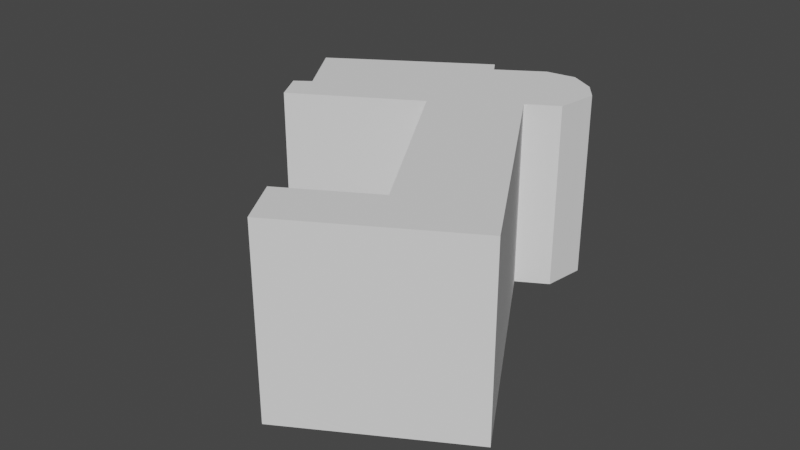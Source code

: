 # Source: B.blend  (saved by Blender 3.1.7; exported with 4.5.12 LTS)
import bpy
from mathutils import Matrix  # noqa: F401  (used for matrix-valued properties, if any)

bpy.ops.wm.read_factory_settings(use_empty=True)
scene = bpy.context.scene
scene.name = 'Scene'

# ---- collections
col_collection = bpy.data.collections.new('Collection'); scene.collection.children.link(col_collection)

# ---- world
world_world = bpy.data.worlds.new('World'); scene.world = world_world
world_world.use_nodes = True; world_world.node_tree.nodes.clear()
_N = world_world.node_tree.nodes; _L = world_world.node_tree.links
n0 = _N.new('ShaderNodeOutputWorld'); n0.name = 'World Output'; n0.location = (300, 300)
n1 = _N.new('ShaderNodeBackground'); n1.name = 'Background'; n1.location = (10, 300)
n1.inputs[0].default_value = (0.05088, 0.05088, 0.05088, 1.0)
_L.new(n1.outputs[0], n0.inputs[0])
n0.is_active_output = True
world_world.color = (0.05088, 0.05088, 0.05088)
world_world.use_sun_shadow = False
world_world.sun_shadow_jitter_overblur = 0.0

# ---- meshes
me_areas_building_006 = bpy.data.meshes.new('Areas:building.006')
me_areas_building_006.from_pydata([(-35.34, 15.11, -10.0), (-31.87, 7.536, -10.0), (-29.02, 1.32, -10.0), (-32.52, -0.5611, -10.0), (-29.88, -7.254, -10.0), (-3.17, 3.828, -10.0), (13.48, -36.32, -10.0), (-5.429, -44.15, -10.0), (-1.032, -54.73, -10.0), (17.17, -47.18, -10.0), (35.47, -39.59, -10.0), (13.86, 12.44, -10.0), (20.78, 15.31, -10.0), (23.35, 23.87, -10.0), (20.91, 28.27, -10.0), (16.09, 32.04, -10.0), (9.599, 32.13, -10.0), (-0.5425, 27.48, -10.0), (-1.901, 30.45, -10.0), (-35.34, 15.11, 10.0), (-31.87, 7.536, 10.0), (-29.02, 1.32, 10.0), (-32.52, -0.5611, 10.0), (-29.88, -7.254, 10.0), (-3.17, 3.828, 10.0), (13.48, -36.32, 10.0), (-5.429, -44.15, 10.0), (-1.032, -54.73, 10.0), (17.17, -47.18, 10.0), (35.47, -39.59, 10.0), (13.86, 12.44, 10.0), (20.78, 15.31, 10.0), (23.35, 23.87, 10.0), (20.91, 28.27, 10.0), (16.09, 32.04, 10.0), (9.599, 32.13, 10.0), (-0.5425, 27.48, 10.0), (-1.901, 30.45, 10.0), (-18.62, 22.78, -10.0), (-33.6, 11.33, -10.0), (-30.44, 4.428, -10.0), (-31.2, -3.908, -10.0), (-16.52, -1.713, -10.0), (5.157, -16.24, 10.0), (5.157, -16.24, -10.0), (4.027, -40.23, -10.0), (-3.231, -49.44, -10.0), (8.068, -50.96, -10.0), (26.32, -43.38, -10.0), (24.67, -13.57, -10.0), (17.32, 13.87, -10.0), (22.06, 19.59, -10.0), (22.13, 26.07, -10.0), (18.5, 30.16, -10.0), (12.84, 32.09, -10.0), (4.528, 29.8, -10.0), (-1.222, 28.96, -10.0), (-33.6, 11.33, 10.0), (-30.44, 4.428, 10.0), (-31.2, -3.908, 10.0), (-16.52, -1.713, 10.0), (4.027, -40.23, 10.0), (-3.231, -49.44, 10.0), (8.068, -50.96, 10.0), (26.32, -43.38, 10.0), (24.67, -13.57, 10.0), (17.32, 13.87, 10.0), (22.06, 19.59, 10.0), (22.13, 26.07, 10.0), (18.5, 30.16, 10.0), (12.84, 32.09, 10.0), (4.528, 29.8, 10.0), (-1.222, 28.96, 10.0), (-18.62, 22.78, 10.0), (-31.87, 7.536, 4.768e-06), (-35.34, 15.11, -2.861e-06), (-29.02, 1.32, 4.768e-06), (-32.52, -0.5611, -2.861e-06), (-29.88, -7.254, 4.768e-06), (-3.093, 3.643, -0.2), (13.41, -36.13, -0.2), (-5.429, -44.15, 4.768e-06), (-1.032, -54.73, -2.861e-06), (35.35, -39.31, 4.768e-06), (13.98, 12.17, -2.861e-06), (20.78, 15.31, 4.768e-06), (23.35, 23.87, 4.768e-06), (20.91, 28.27, -2.861e-06), (16.09, 32.04, -2.861e-06), (9.599, 32.13, -2.861e-06), (-0.5425, 27.48, -2.861e-06), (-1.901, 30.45, 4.768e-06), (4.116, -13.73, 7.3), (-3.093, 3.643, -3.75), (18.5, 30.16, -2.861e-06), (22.13, 26.07, 9.537e-07), (22.06, 19.59, 4.768e-06), (24.78, -13.85, 9.537e-07), (-3.231, -49.44, 9.537e-07), (4.027, -40.23, 4.768e-06), (5.08, -16.06, -0.2), (-16.52, -1.713, 9.537e-07), (-31.2, -3.908, 9.537e-07), (-30.44, 4.428, 4.768e-06), (-33.6, 11.33, 9.537e-07), (-26.98, 18.95, -10.0), (-32.74, 9.431, -10.0), (-29.73, 2.874, -10.0), (-30.77, 0.3795, -10.0), (-30.54, -5.581, -10.0), (-9.846, 1.058, -10.0), (9.32, -26.28, 10.0), (9.32, -26.28, -10.0), (-0.7012, -42.19, -10.0), (-2.132, -52.09, -10.0), (12.62, -49.07, -10.0), (30.89, -41.49, -10.0), (19.26, -0.5644, -10.0), (19.05, 14.59, -10.0), (22.7, 21.73, -10.0), (21.52, 27.17, -10.0), (17.29, 31.1, -10.0), (11.22, 32.11, -10.0), (1.993, 28.64, -10.0), (-1.561, 29.71, -10.0), (-34.47, 13.22, 10.0), (-31.16, 5.982, 10.0), (-30.77, 0.3795, 10.0), (-31.86, -2.234, 10.0), (-23.2, -4.483, 10.0), (8.755, -38.27, 10.0), (-4.33, -46.8, 10.0), (3.518, -52.84, 10.0), (21.74, -45.28, 10.0), (30.07, -26.58, 10.0), (15.59, 13.16, 10.0), (21.42, 17.45, 10.0), (22.74, 24.97, 10.0), (19.7, 29.21, 10.0), (14.47, 32.07, 10.0), (7.063, 30.96, 10.0), (-0.8821, 28.22, 10.0), (-10.26, 26.62, 10.0), (-31.87, 7.536, 5.0), (-35.34, 15.11, -5.0), (-29.02, 1.32, 5.0), (-32.52, -0.5611, 5.0), (-29.88, -7.254, 5.0), (-3.093, 3.643, 5.2), (13.41, -36.13, 5.2), (-5.245, -44.08, 5.2), (-1.032, -54.73, 5.0), (35.35, -39.31, 5.0), (13.98, 12.17, 5.0), (20.78, 15.31, 5.0), (23.35, 23.87, 5.0), (20.91, 28.27, 5.0), (16.09, 32.04, 5.0), (9.599, 32.13, 5.0), (-0.5425, 27.48, 5.0), (-1.901, 30.45, 5.0), (-10.26, 26.62, -10.0), (-34.47, 13.22, -10.0), (-31.16, 5.982, -10.0), (-31.86, -2.234, -10.0), (-23.2, -4.483, -10.0), (0.9937, -6.208, 10.0), (0.9937, -6.208, -10.0), (8.755, -38.27, -10.0), (-4.33, -46.8, -10.0), (3.518, -52.84, -10.0), (21.74, -45.28, -10.0), (30.07, -26.58, -10.0), (15.59, 13.16, -10.0), (21.42, 17.45, -10.0), (22.74, 24.97, -10.0), (19.7, 29.21, -10.0), (14.47, 32.07, -10.0), (7.063, 30.96, -10.0), (-0.8821, 28.22, -10.0), (-32.74, 9.431, 10.0), (-29.73, 2.874, 10.0), (-30.54, -5.581, 10.0), (-9.846, 1.058, 10.0), (-0.7012, -42.19, 10.0), (-2.132, -52.09, 10.0), (12.62, -49.07, 10.0), (30.89, -41.49, 10.0), (19.26, -0.5644, 10.0), (19.05, 14.59, 10.0), (22.7, 21.73, 10.0), (21.52, 27.17, 10.0), (17.29, 31.1, 10.0), (11.22, 32.11, 10.0), (1.993, 28.64, 10.0), (-1.561, 29.71, 10.0), (-26.98, 18.95, 10.0), (-31.87, 7.536, -5.0), (-35.34, 15.11, 5.0), (-29.02, 1.32, -5.0), (-32.52, -0.5611, -5.0), (-29.88, -7.254, -5.0), (-3.093, 3.643, -4.8), (13.41, -36.13, -4.8), (-5.429, -44.15, -5.0), (-1.032, -54.73, -5.0), (35.35, -39.31, -5.0), (13.98, 12.17, -5.0), (20.78, 15.31, -5.0), (23.35, 23.87, -5.0), (20.91, 28.27, -5.0), (16.09, 32.04, -5.0), (9.599, 32.13, -5.0), (-0.5425, 27.48, -5.0), (-1.901, 30.45, -5.0), (6.198, -18.75, 7.3), (7.239, -21.26, 6.25), (9.244, -26.09, 3.75), (9.244, -26.09, 6.25), (4.116, -13.73, 5.2), (6.198, -18.75, 5.2), (19.7, 29.21, -2.861e-06), (17.29, 31.1, -2.861e-06), (18.5, 30.16, -5.0), (18.5, 30.16, 5.0), (22.74, 24.97, 2.861e-06), (21.52, 27.17, -9.537e-07), (22.13, 26.07, -5.0), (22.13, 26.07, 5.0), (21.42, 17.45, 4.768e-06), (22.7, 21.73, 4.768e-06), (22.06, 19.59, -5.0), (22.06, 19.59, 5.0), (30.18, -26.86, 2.861e-06), (19.38, -0.8415, -9.537e-07), (24.78, -13.85, -5.0), (24.78, -13.85, 5.0), (-4.33, -46.8, 2.861e-06), (-2.132, -52.09, -9.537e-07), (-3.231, -49.44, -5.0), (-3.231, -49.44, 5.0), (8.755, -38.27, 4.768e-06), (-0.7012, -42.19, 4.768e-06), (4.027, -40.23, -5.0), (4.212, -40.16, 5.2), (5.08, -16.06, -4.8), (5.08, -16.06, 5.2), (9.244, -26.09, -0.2), (0.917, -6.023, -0.2), (-23.2, -4.483, 2.861e-06), (-9.846, 1.058, -9.537e-07), (-16.52, -1.713, -5.0), (-16.52, -1.713, 5.0), (-31.86, -2.234, -9.537e-07), (-30.54, -5.581, 2.861e-06), (-31.2, -3.908, -5.0), (-31.2, -3.908, 5.0), (-30.77, 0.3795, 9.537e-07), (-31.16, 5.982, 4.768e-06), (-29.73, 2.874, 4.768e-06), (-30.44, 4.428, -5.0), (-30.44, 4.428, 5.0), (-34.47, 13.22, -9.537e-07), (-32.74, 9.431, 2.861e-06), (-33.6, 11.33, -5.0), (-33.6, 11.33, 5.0), (-32.74, 9.431, 5.0), (-32.74, 9.431, -5.0), (-34.47, 13.22, -5.0), (-29.73, 2.874, 5.0), (-29.73, 2.874, -5.0), (-31.16, 5.982, -5.0), (-30.77, 0.3795, -5.0), (-30.54, -5.581, 5.0), (-30.54, -5.581, -5.0), (-31.86, -2.234, -5.0), (-9.846, 1.058, 5.0), (-9.846, 1.058, -5.0), (-23.2, -4.483, -5.0), (0.917, -6.023, 5.2), (9.244, -26.09, 5.2), (9.244, -26.09, -4.8), (-0.7012, -42.19, 5.2), (-0.7012, -42.19, -5.0), (8.755, -38.27, -5.0), (-2.132, -52.09, 5.0), (-2.132, -52.09, -5.0), (-4.33, -46.8, -5.0), (19.38, -0.8415, 5.0), (19.38, -0.8415, -5.0), (30.18, -26.86, -5.0), (22.7, 21.73, 5.0), (22.7, 21.73, -5.0), (21.42, 17.45, -5.0), (21.52, 27.17, 5.0), (21.52, 27.17, -5.0), (22.74, 24.97, -5.0), (17.29, 31.1, 5.0), (17.29, 31.1, -5.0), (19.7, 29.21, -5.0), (5.08, -16.06, 3.75), (-3.093, 3.643, 3.75), (-3.093, 3.643, 6.25), (3.075, -11.23, 3.75), (7.239, -21.26, -1.25), (-2.129, 1.319, 7.3), (-1.088, -1.19, -3.75), (19.7, 29.21, 5.0), (22.74, 24.97, 5.0), (21.42, 17.45, 5.0), (30.18, -26.86, 5.0), (-4.33, -46.8, 5.0), (8.755, -38.27, 5.2), (0.917, -6.023, -4.8), (-23.2, -4.483, 5.0), (-31.86, -2.234, 5.0), (-30.77, 0.3795, 5.0), (-31.16, 5.982, 5.0), (-34.47, 13.22, 5.0), (-31.16, 17.03, -10.0), (-32.3, 8.483, -10.0), (-29.37, 2.097, -10.0), (-31.65, -0.09079, -10.0), (-30.21, -6.417, -10.0), (-6.508, 2.443, -10.0), (11.4, -31.3, 10.0), (11.4, -31.3, -10.0), (-3.065, -43.17, -10.0), (-1.582, -53.41, -10.0), (14.89, -48.12, -10.0), (33.18, -40.54, -10.0), (16.56, 5.939, -10.0), (19.91, 14.95, -10.0), (23.03, 22.8, -10.0), (21.21, 27.72, -10.0), (16.69, 31.57, -10.0), (10.41, 32.12, -10.0), (0.7251, 28.06, -10.0), (-1.731, 30.08, -10.0), (-34.91, 14.17, 10.0), (-31.51, 6.759, 10.0), (-29.89, 0.8497, 10.0), (-32.19, -1.398, 10.0), (-26.54, -5.869, 10.0), (11.12, -37.3, 10.0), (-4.88, -45.48, 10.0), (1.243, -53.79, 10.0), (19.46, -46.23, 10.0), (32.77, -33.08, 10.0), (14.73, 12.8, 10.0), (21.1, 16.38, 10.0), (23.04, 24.42, 10.0), (20.31, 28.74, 10.0), (15.28, 32.05, 10.0), (8.331, 31.55, 10.0), (-0.7123, 27.85, 10.0), (-6.081, 28.53, 10.0), (-31.87, 7.536, 7.5), (-35.34, 15.11, -7.5), (-29.02, 1.32, 7.5), (-32.52, -0.5611, 7.5), (-29.88, -7.254, 7.5), (-3.093, 3.643, 7.3), (13.41, -36.13, 7.3), (-5.245, -44.08, 7.3), (-1.032, -54.73, 7.5), (35.35, -39.31, 7.2), (13.98, 12.17, 7.2), (20.78, 15.31, 7.5), (23.35, 23.87, 7.5), (20.91, 28.27, 7.5), (16.09, 32.04, 7.5), (9.599, 32.13, 7.5), (-0.5425, 27.48, 7.5), (-1.901, 30.45, 7.5), (-14.44, 24.7, -10.0), (-34.04, 12.27, -10.0), (-30.8, 5.205, -10.0), (-31.53, -3.071, -10.0), (-19.86, -3.098, -10.0), (3.075, -11.23, 10.0), (3.075, -11.23, -10.0), (6.391, -39.25, -10.0), (-3.781, -48.12, -10.0), (5.793, -51.9, -10.0), (24.03, -44.33, -10.0), (27.37, -20.08, -10.0), (16.45, 13.52, -10.0), (21.74, 18.52, -10.0), (22.43, 25.52, -10.0), (19.1, 29.68, -10.0), (13.65, 32.08, -10.0), (5.796, 30.38, -10.0), (-1.052, 28.59, -10.0), (-33.17, 10.38, 10.0), (-30.09, 3.651, 10.0), (-30.87, -4.744, 10.0), (-13.18, -0.3276, 10.0), (1.663, -41.21, 10.0), (-2.681, -50.76, 10.0), (10.34, -50.01, 10.0), (28.61, -42.43, 10.0), (21.96, -7.068, 10.0), (18.18, 14.23, 10.0), (22.38, 20.66, 10.0), (21.82, 26.62, 10.0), (17.9, 30.63, 10.0), (12.03, 32.1, 10.0), (3.26, 29.22, 10.0), (-1.391, 29.34, 10.0), (-22.8, 20.87, 10.0), (-31.87, 7.536, -2.5), (-35.34, 15.11, 2.5), (-29.02, 1.32, -2.5), (-32.52, -0.5611, -2.5), (-29.88, -7.254, -2.5), (-3.093, 3.643, -2.3), (13.41, -36.13, -2.3), (-5.429, -44.15, -2.5), (-1.032, -54.73, -2.5), (35.35, -39.31, -2.8), (13.98, 12.17, -2.8), (20.78, 15.31, -2.5), (23.35, 23.87, -2.5), (20.91, 28.27, -2.5), (16.09, 32.04, -2.5), (9.599, 32.13, -2.5), (-0.5425, 27.48, -2.5), (-1.901, 30.45, -2.5), (12.44, -33.81, 2.7), (6.198, -18.75, -2.3), (-2.129, 1.319, 2.7), (10.36, -28.79, -4.8), (8.28, -23.77, -4.8), (5.08, -16.06, -3.75), (-2.129, 1.319, -0.2), (20.31, 28.74, -2.861e-06), (17.9, 30.63, -2.861e-06), (18.5, 30.16, -7.5), (18.5, 30.16, 2.5), (23.04, 24.42, 3.815e-06), (21.82, 26.62, 0.0), (22.13, 26.07, -7.5), (22.13, 26.07, 2.5), (21.1, 16.38, 4.768e-06), (22.38, 20.66, 4.768e-06), (22.06, 19.59, -7.5), (22.06, 19.59, 2.5), (32.77, -33.08, 3.815e-06), (21.96, -7.068, 0.0), (24.78, -13.85, -7.2), (24.78, -13.85, 2.2), (-4.88, -45.48, 3.815e-06), (-2.681, -50.76, 0.0), (-3.231, -49.44, -7.5), (-3.231, -49.44, 2.5), (11.12, -37.3, 4.768e-06), (1.663, -41.21, 4.768e-06), (4.027, -40.23, -7.5), (4.212, -40.16, 2.7), (5.157, -16.24, -7.5), (5.08, -16.06, 2.7), (11.4, -31.3, -0.2), (3.075, -11.23, -0.2), (-26.54, -5.869, 3.815e-06), (-13.18, -0.3276, 0.0), (-16.52, -1.713, -7.5), (-16.52, -1.713, 2.5), (-32.19, -1.398, -1.907e-06), (-30.87, -4.744, 1.907e-06), (-31.2, -3.908, -7.5), (-31.2, -3.908, 2.5), (-29.89, 0.8497, 2.861e-06), (-31.51, 6.759, 4.768e-06), (-30.09, 3.651, 4.768e-06), (-30.44, 4.428, -7.5), (-30.44, 4.428, 2.5), (-34.91, 14.17, -1.907e-06), (-33.17, 10.38, 1.907e-06), (-33.6, 11.33, -7.5), (-33.6, 11.33, 2.5), (-22.8, 20.87, -10.0), (-33.17, 10.38, -10.0), (-30.09, 3.651, -10.0), (-29.89, 0.8497, -10.0), (-30.87, -4.744, -10.0), (-13.18, -0.3276, -10.0), (7.239, -21.26, 10.0), (7.239, -21.26, -10.0), (1.663, -41.21, -10.0), (-2.681, -50.76, -10.0), (10.34, -50.01, -10.0), (28.61, -42.43, -10.0), (21.96, -7.068, -10.0), (18.18, 14.23, -10.0), (22.38, 20.66, -10.0), (21.82, 26.62, -10.0), (17.9, 30.63, -10.0), (12.03, 32.1, -10.0), (3.26, 29.22, -10.0), (-1.391, 29.34, -10.0), (-34.04, 12.27, 10.0), (-30.8, 5.205, 10.0), (-31.65, -0.09079, 10.0), (-31.53, -3.071, 10.0), (-19.86, -3.098, 10.0), (6.391, -39.25, 10.0), (-3.781, -48.12, 10.0), (5.793, -51.9, 10.0), (24.03, -44.33, 10.0), (27.37, -20.08, 10.0), (16.45, 13.52, 10.0), (21.74, 18.52, 10.0), (22.43, 25.52, 10.0), (19.1, 29.68, 10.0), (13.65, 32.08, 10.0), (5.796, 30.38, 10.0), (-1.052, 28.59, 10.0), (-14.44, 24.7, 10.0), (-31.87, 7.536, 2.5), (-35.34, 15.11, -2.5), (-29.02, 1.32, 2.5), (-32.52, -0.5611, 2.5), (-29.88, -7.254, 2.5), (-3.093, 3.643, 2.7), (13.41, -36.13, 2.7), (-5.245, -44.08, 2.7), (-1.032, -54.73, 2.5), (35.35, -39.31, 2.2), (13.98, 12.17, 2.2), (20.78, 15.31, 2.5), (23.35, 23.87, 2.5), (20.91, 28.27, 2.5), (16.09, 32.04, 2.5), (9.599, 32.13, 2.5), (-0.5425, 27.48, 2.5), (-1.901, 30.45, 2.5), (-6.081, 28.53, -10.0), (-34.91, 14.17, -10.0), (-31.51, 6.759, -10.0), (-32.19, -1.398, -10.0), (-26.54, -5.869, -10.0), (-1.088, -1.19, 10.0), (-1.088, -1.19, -10.0), (11.12, -37.3, -10.0), (-4.88, -45.48, -10.0), (1.243, -53.79, -10.0), (19.46, -46.23, -10.0), (32.77, -33.08, -10.0), (14.73, 12.8, -10.0), (21.1, 16.38, -10.0), (23.04, 24.42, -10.0), (20.31, 28.74, -10.0), (15.28, 32.05, -10.0), (8.331, 31.55, -10.0), (-0.7123, 27.85, -10.0), (-32.3, 8.483, 10.0), (-29.37, 2.097, 10.0), (-30.21, -6.417, 10.0), (-6.508, 2.443, 10.0), (-3.065, -43.17, 10.0), (-1.582, -53.41, 10.0), (14.89, -48.12, 10.0), (33.18, -40.54, 10.0), (16.56, 5.939, 10.0), (19.91, 14.95, 10.0), (23.03, 22.8, 10.0), (21.21, 27.72, 10.0), (16.69, 31.57, 10.0), (10.41, 32.12, 10.0), (0.7251, 28.06, 10.0), (-1.731, 30.08, 10.0), (-31.16, 17.03, 10.0), (-31.87, 7.536, -7.5), (-35.34, 15.11, 7.5), (-29.02, 1.32, -7.5), (-32.52, -0.5611, -7.5), (-29.88, -7.254, -7.5), (-3.17, 3.828, -7.5), (13.48, -36.32, -7.5), (-5.429, -44.15, -7.5), (-1.032, -54.73, -7.5), (35.35, -39.31, -7.2), (13.98, 12.17, -7.2), (20.78, 15.31, -7.5), (23.35, 23.87, -7.5), (20.91, 28.27, -7.5), (16.09, 32.04, -7.5), (9.599, 32.13, -7.5), (-0.5425, 27.48, -7.5), (-1.901, 30.45, -7.5), (-0.04717, -3.699, 2.7), (12.44, -33.81, -2.3), (11.4, -31.3, 3.75), (6.198, -18.75, -0.2), (-0.04717, -3.699, -0.2), (12.44, -33.81, -4.8), (2.035, -8.717, -4.8), (19.1, 29.68, -2.861e-06), (16.69, 31.57, -2.861e-06), (18.5, 30.16, -2.5), (18.5, 30.16, 7.5), (22.43, 25.52, 1.907e-06), (21.21, 27.72, -1.907e-06), (22.13, 26.07, -2.5), (22.13, 26.07, 7.5), (21.74, 18.52, 4.768e-06), (23.03, 22.8, 4.768e-06), (22.06, 19.59, -2.5), (22.06, 19.59, 7.5), (27.37, -20.08, 1.907e-06), (16.56, 5.939, -1.907e-06), (24.78, -13.85, -2.8), (24.78, -13.85, 7.2), (-3.781, -48.12, 1.907e-06), (-1.582, -53.41, -1.907e-06), (-3.231, -49.44, -2.5), (-3.231, -49.44, 7.5), (6.391, -39.25, 4.768e-06), (-3.065, -43.17, 4.768e-06), (4.027, -40.23, -2.5), (4.212, -40.16, 7.3), (5.08, -16.06, -2.3), (5.08, -16.06, 7.3), (7.239, -21.26, -0.2), (-1.088, -1.19, -0.2), (-19.86, -3.098, 1.907e-06), (-6.508, 2.443, -1.907e-06), (-16.52, -1.713, -2.5), (-16.52, -1.713, 7.5), (-31.53, -3.071, 0.0), (-30.21, -6.417, 3.815e-06), (-31.2, -3.908, -2.5), (-31.2, -3.908, 7.5), (-31.65, -0.09079, -9.537e-07), (-30.8, 5.205, 4.768e-06), (-29.37, 2.097, 4.768e-06), (-30.44, 4.428, -2.5), (-30.44, 4.428, 7.5), (-34.04, 12.27, 0.0), (-32.3, 8.483, 3.815e-06), (-33.6, 11.33, -2.5), (-33.6, 11.33, 7.5), (-33.17, 10.38, 5.0), (-32.3, 8.483, 5.0), (-32.74, 9.431, 2.5), (-32.74, 9.431, 7.5), (-33.17, 10.38, -5.0), (-32.3, 8.483, -5.0), (-32.74, 9.431, -7.5), (-32.74, 9.431, -2.5), (-34.91, 14.17, -5.0), (-34.04, 12.27, -5.0), (-34.47, 13.22, -7.5), (-34.47, 13.22, -2.5), (-30.09, 3.651, 5.0), (-29.37, 2.097, 5.0), (-29.73, 2.874, 2.5), (-29.73, 2.874, 7.5), (-30.09, 3.651, -5.0), (-29.37, 2.097, -5.0), (-29.73, 2.874, -7.5), (-29.73, 2.874, -2.5), (-31.51, 6.759, -5.0), (-30.8, 5.205, -5.0), (-31.16, 5.982, -7.5), (-31.16, 5.982, -2.5), (-29.89, 0.8497, -5.0), (-31.65, -0.09079, -5.0), (-30.77, 0.3795, -7.5), (-30.77, 0.3795, -2.5), (-30.87, -4.744, 5.0), (-30.21, -6.417, 5.0), (-30.54, -5.581, 2.5), (-30.54, -5.581, 7.5), (-30.87, -4.744, -5.0), (-30.21, -6.417, -5.0), (-30.54, -5.581, -7.5), (-30.54, -5.581, -2.5), (-32.19, -1.398, -5.0), (-31.53, -3.071, -5.0), (-31.86, -2.234, -7.5), (-31.86, -2.234, -2.5), (-13.18, -0.3276, 5.0), (-6.508, 2.443, 5.0), (-9.846, 1.058, 2.5), (-9.846, 1.058, 7.5), (-13.18, -0.3276, -5.0), (-6.508, 2.443, -5.0), (-9.846, 1.058, -7.5), (-9.846, 1.058, -2.5), (-26.54, -5.869, -5.0), (-19.86, -3.098, -5.0), (-23.2, -4.483, -7.5), (-23.2, -4.483, -2.5), (0.917, -6.023, 2.7), (0.917, -6.023, 7.3), (3.075, -11.23, 5.2), (-1.088, -1.19, 5.2), (9.244, -26.09, 2.7), (9.244, -26.09, 7.3), (11.4, -31.3, 5.2), (7.239, -21.26, 5.2), (9.32, -26.28, -7.5), (9.244, -26.09, -2.3), (11.4, -31.3, -4.8), (7.239, -21.26, -4.8), (1.663, -41.21, 5.2), (-3.065, -43.17, 5.2), (-0.7012, -42.19, 2.5), (-0.7012, -42.19, 7.5), (1.663, -41.21, -5.0), (-3.065, -43.17, -5.0), (-0.7012, -42.19, -7.5), (-0.7012, -42.19, -2.5), (11.12, -37.3, -5.0), (6.391, -39.25, -5.0), (8.755, -38.27, -7.5), (8.755, -38.27, -2.5), (-2.681, -50.76, 5.0), (-1.582, -53.41, 5.0), (-2.132, -52.09, 2.5), (-2.132, -52.09, 7.5), (-2.681, -50.76, -5.0), (-1.582, -53.41, -5.0), (-2.132, -52.09, -7.5), (-2.132, -52.09, -2.5), (-4.88, -45.48, -5.0), (-3.781, -48.12, -5.0), (-4.33, -46.8, -7.5), (-4.33, -46.8, -2.5), (21.96, -7.068, 5.0), (16.56, 5.939, 5.0), (19.38, -0.8415, 2.2), (19.38, -0.8415, 7.2), (21.96, -7.068, -5.0), (16.56, 5.939, -5.0), (19.38, -0.8415, -7.2), (19.38, -0.8415, -2.8), (32.77, -33.08, -5.0), (27.37, -20.08, -5.0), (30.18, -26.86, -7.2), (30.18, -26.86, -2.8), (22.38, 20.66, 5.0), (23.03, 22.8, 5.0), (22.7, 21.73, 2.5), (22.7, 21.73, 7.5), (22.38, 20.66, -5.0), (23.03, 22.8, -5.0), (22.7, 21.73, -7.5), (22.7, 21.73, -2.5), (21.1, 16.38, -5.0), (21.74, 18.52, -5.0), (21.42, 17.45, -7.5), (21.42, 17.45, -2.5), (21.82, 26.62, 5.0), (21.21, 27.72, 5.0), (21.52, 27.17, 2.5), (21.52, 27.17, 7.5), (21.82, 26.62, -5.0), (21.21, 27.72, -5.0), (21.52, 27.17, -7.5), (21.52, 27.17, -2.5), (23.04, 24.42, -5.0), (22.43, 25.52, -5.0), (22.74, 24.97, -7.5), (22.74, 24.97, -2.5), (17.9, 30.63, 5.0), (16.69, 31.57, 5.0), (17.29, 31.1, 2.5), (17.29, 31.1, 7.5), (17.9, 30.63, -5.0), (16.69, 31.57, -5.0), (17.29, 31.1, -7.5), (17.29, 31.1, -2.5), (20.31, 28.74, -5.0), (19.1, 29.68, -5.0), (19.7, 29.21, -7.5), (19.7, 29.21, -2.5), (0.917, -6.023, 3.75), (4.116, -13.73, -4.8), (0.917, -6.023, -3.75), (2.035, -8.717, 5.2), (5.08, -16.06, 6.25), (12.44, -33.81, -0.2), (13.41, -36.13, -1.25), (8.28, -23.77, -0.2), (2.035, -8.717, -0.2), (9.244, -26.09, -3.75), (8.28, -23.77, 5.2), (5.08, -16.06, -1.25), (7.239, -21.26, 3.75), (-1.088, -1.19, 6.25), (10.36, -28.79, 2.7), (8.28, -23.77, 2.7), (11.4, -31.3, -3.75), (2.035, -8.717, -2.3), (4.116, -13.73, -2.3), (11.4, -31.3, -1.25), (2.035, -8.717, 2.7), (10.36, -28.79, 7.3), (12.44, -33.81, 7.3), (-1.088, -1.19, 3.75), (-0.04717, -3.699, -2.3), (0.917, -6.023, -1.25), (6.198, -18.75, -4.8), (-2.129, 1.319, -2.3), (20.31, 28.74, 5.0), (19.1, 29.68, 5.0), (19.7, 29.21, 2.5), (19.7, 29.21, 7.5), (23.04, 24.42, 5.0), (22.43, 25.52, 5.0), (22.74, 24.97, 2.5), (22.74, 24.97, 7.5), (21.1, 16.38, 5.0), (21.74, 18.52, 5.0), (21.42, 17.45, 2.5), (21.42, 17.45, 7.5), (32.77, -33.08, 5.0), (27.37, -20.08, 5.0), (30.18, -26.86, 2.2), (30.18, -26.86, 7.2), (-4.88, -45.48, 5.0), (-3.781, -48.12, 5.0), (-4.33, -46.8, 2.5), (-4.33, -46.8, 7.5), (11.12, -37.3, 5.2), (6.391, -39.25, 5.2), (8.755, -38.27, 2.5), (8.755, -38.27, 7.5), (0.9937, -6.208, -7.5), (0.917, -6.023, -2.3), (3.075, -11.23, -4.8), (-1.088, -1.19, -4.8), (-26.54, -5.869, 5.0), (-19.86, -3.098, 5.0), (-23.2, -4.483, 2.5), (-23.2, -4.483, 7.5), (-32.19, -1.398, 5.0), (-31.53, -3.071, 5.0), (-31.86, -2.234, 2.5), (-31.86, -2.234, 7.5), (-29.89, 0.8497, 5.0), (-31.65, -0.09079, 5.0), (-30.77, 0.3795, 2.5), (-30.77, 0.3795, 7.5), (-31.51, 6.759, 5.0), (-30.8, 5.205, 5.0), (-31.16, 5.982, 2.5), (-31.16, 5.982, 7.5), (-34.91, 14.17, 5.0), (-34.04, 12.27, 5.0), (-34.47, 13.22, 2.5), (-34.47, 13.22, 7.5), (-34.04, 12.27, 7.5), (-34.04, 12.27, 2.5), (-34.91, 14.17, 2.5), (-30.8, 5.205, 7.5), (-30.8, 5.205, 2.5), (-31.51, 6.759, 2.5), (-31.65, -0.09079, 7.5), (-31.65, -0.09079, 2.5), (-29.89, 0.8497, 2.5), (-31.53, -3.071, 7.5), (-31.53, -3.071, 2.5), (-32.19, -1.398, 2.5), (-19.86, -3.098, 7.5), (-19.86, -3.098, 2.5), (-26.54, -5.869, 2.5), (-1.088, -1.19, -2.3), (3.075, -11.23, -2.3), (3.075, -11.23, -7.5), (6.391, -39.25, 7.3), (6.391, -39.25, 2.7), (11.12, -37.3, 2.7), (-3.781, -48.12, 7.5), (-3.781, -48.12, 2.5), (-4.88, -45.48, 2.5), (27.37, -20.08, 7.2), (27.37, -20.08, 2.2), (32.77, -33.08, 2.2), (21.74, 18.52, 7.5), (21.74, 18.52, 2.5), (21.1, 16.38, 2.5), (22.43, 25.52, 7.5), (22.43, 25.52, 2.5), (23.04, 24.42, 2.5), (19.1, 29.68, 7.5), (19.1, 29.68, 2.5), (20.31, 28.74, 2.5), (-1.088, -1.19, -1.25), (10.36, -28.79, 5.2), (-2.129, 1.319, -4.8), (3.075, -11.23, 6.25), (10.36, -28.79, -2.3), (-0.04717, -3.699, 7.3), (8.28, -23.77, -2.3), (3.075, -11.23, -1.25), (7.239, -21.26, -3.75), (4.116, -13.73, 2.7), (11.4, -31.3, 6.25), (2.035, -8.717, 7.3), (13.41, -36.13, 6.25), (0.917, -6.023, 6.25), (-0.04717, -3.699, -4.8), (13.41, -36.13, 3.75), (-3.093, 3.643, -1.25), (4.116, -13.73, -0.2), (10.36, -28.79, -0.2), (12.44, -33.81, 5.2), (13.41, -36.13, -3.75), (19.1, 29.68, -2.5), (19.1, 29.68, -7.5), (20.31, 28.74, -7.5), (16.69, 31.57, -2.5), (16.69, 31.57, -7.5), (17.9, 30.63, -7.5), (16.69, 31.57, 7.5), (16.69, 31.57, 2.5), (17.9, 30.63, 2.5), (22.43, 25.52, -2.5), (22.43, 25.52, -7.5), (23.04, 24.42, -7.5), (21.21, 27.72, -2.5), (21.21, 27.72, -7.5), (21.82, 26.62, -7.5), (21.21, 27.72, 7.5), (21.21, 27.72, 2.5), (21.82, 26.62, 2.5), (21.74, 18.52, -2.5), (21.74, 18.52, -7.5), (21.1, 16.38, -7.5), (23.03, 22.8, -2.5), (23.03, 22.8, -7.5), (22.38, 20.66, -7.5), (23.03, 22.8, 7.5), (23.03, 22.8, 2.5), (22.38, 20.66, 2.5), (27.37, -20.08, -2.8), (27.37, -20.08, -7.2), (32.77, -33.08, -7.2), (16.56, 5.939, -2.8), (16.56, 5.939, -7.2), (21.96, -7.068, -7.2), (16.56, 5.939, 7.2), (16.56, 5.939, 2.2), (21.96, -7.068, 2.2), (-3.781, -48.12, -2.5), (-3.781, -48.12, -7.5), (-4.88, -45.48, -7.5), (-1.582, -53.41, -2.5), (-1.582, -53.41, -7.5), (-2.681, -50.76, -7.5), (-1.582, -53.41, 7.5), (-1.582, -53.41, 2.5), (-2.681, -50.76, 2.5), (6.391, -39.25, -2.5), (6.391, -39.25, -7.5), (11.12, -37.3, -7.5), (-3.065, -43.17, -2.5), (-3.065, -43.17, -7.5), (1.663, -41.21, -7.5), (-3.065, -43.17, 7.3), (-3.065, -43.17, 2.7), (1.663, -41.21, 2.7), (7.239, -21.26, -2.3), (11.4, -31.3, -2.3), (11.4, -31.3, -7.5), (7.239, -21.26, 7.5), (11.4, -31.3, 7.3), (11.4, -31.3, 2.7), (-1.088, -1.19, 7.3), (3.075, -11.23, 7.3), (3.075, -11.23, 2.7), (-19.86, -3.098, -2.5), (-19.86, -3.098, -7.5), (-26.54, -5.869, -7.5), (-6.508, 2.443, -2.5), (-6.508, 2.443, -7.5), (-13.18, -0.3276, -7.5), (-6.508, 2.443, 7.5), (-6.508, 2.443, 2.5), (-13.18, -0.3276, 2.5), (-31.53, -3.071, -2.5), (-31.53, -3.071, -7.5), (-32.19, -1.398, -7.5), (-30.21, -6.417, -2.5), (-30.21, -6.417, -7.5), (-30.87, -4.744, -7.5), (-30.21, -6.417, 7.5), (-30.21, -6.417, 2.5), (-30.87, -4.744, 2.5), (-31.65, -0.09079, -2.5), (-31.65, -0.09079, -7.5), (-29.89, 0.8497, -7.5), (-30.8, 5.205, -2.5), (-30.8, 5.205, -7.5), (-31.51, 6.759, -7.5), (-29.37, 2.097, -2.5), (-29.37, 2.097, -7.5), (-30.09, 3.651, -7.5), (-29.37, 2.097, 7.5), (-29.37, 2.097, 2.5), (-30.09, 3.651, 2.5), (-34.04, 12.27, -2.5), (-34.04, 12.27, -7.5), (-34.91, 14.17, -7.5), (-32.3, 8.483, -2.5), (-32.3, 8.483, -7.5), (-33.17, 10.38, -7.5), (-32.3, 8.483, 7.5), (-32.3, 8.483, 2.5), (-33.17, 10.38, 2.5), (-33.17, 10.38, 7.5), (-33.17, 10.38, -2.5), (-34.91, 14.17, -2.5), (-30.09, 3.651, 7.5), (-30.09, 3.651, -2.5), (-31.51, 6.759, -2.5), (-29.89, 0.8497, -2.5), (-30.87, -4.744, 7.5), (-30.87, -4.744, -2.5), (-32.19, -1.398, -2.5), (-13.18, -0.3276, 7.5), (-13.18, -0.3276, -2.5), (-26.54, -5.869, -2.5), (-1.088, -1.19, 2.7), (7.239, -21.26, 2.7), (7.239, -21.26, -7.5), (1.663, -41.21, 7.3), (1.663, -41.21, -2.5), (11.12, -37.3, -2.5), (-2.681, -50.76, 7.5), (-2.681, -50.76, -2.5), (-4.88, -45.48, -2.5), (21.96, -7.068, 7.2), (21.96, -7.068, -2.8), (32.77, -33.08, -2.8), (22.38, 20.66, 7.5), (22.38, 20.66, -2.5), (21.1, 16.38, -2.5), (21.82, 26.62, 7.5), (21.82, 26.62, -2.5), (23.04, 24.42, -2.5), (17.9, 30.63, 7.5), (17.9, 30.63, -2.5), (20.31, 28.74, -2.5), (9.244, -26.09, -1.25), (-0.04717, -3.699, 5.2), (-2.129, 1.319, 5.2), (8.28, -23.77, 7.3), (6.198, -18.75, 2.7), (3.075, -11.23, -3.75), (20.31, 28.74, 7.5), (23.04, 24.42, 7.5), (21.1, 16.38, 7.5), (32.77, -33.08, 7.2), (-4.88, -45.48, 7.5), (11.12, -37.3, 7.3), (-1.088, -1.19, -7.5), (-26.54, -5.869, 7.5), (-32.19, -1.398, 7.5), (-29.89, 0.8497, 7.5), (-31.51, 6.759, 7.5), (-34.91, 14.17, 7.5), (35.47, -39.59, -7.5), (35.47, -39.59, -5.0), (29.95, -26.3, -2.8), (29.95, -26.3, -5.0), (35.35, -39.31, -2.2), (29.95, -26.3, -7.2), (32.77, -33.08, -7.5), (32.77, -33.08, -2.2), (24.55, -13.29, -2.8), (24.55, -13.29, -5.0), (30.18, -26.86, -2.2), (30.07, -26.58, -5.0), (24.55, -13.29, -7.2), (30.07, -26.58, -7.5), (27.37, -20.08, -2.2), (27.37, -20.08, -7.5), (24.78, -13.85, -2.2), (24.67, -13.57, -5.0), (19.15, -0.2874, -2.8), (19.15, -0.2874, -5.0), (24.67, -13.57, -7.5), (19.15, -0.2874, -7.2), (21.96, -7.068, -7.5), (21.96, -7.068, -2.2), (13.86, 12.44, -7.5), (13.86, 12.44, -5.0), (19.38, -0.8415, -2.2), (19.26, -0.5644, -5.0), (13.98, 12.17, -2.2), (19.26, -0.5644, -7.5), (16.56, 5.939, -2.2), (16.56, 5.939, -7.5), (35.47, -39.59, -2.5), (35.47, -39.59, 4.768e-06), (29.95, -26.3, 2.2), (30.07, -26.58, 2.861e-06), (35.35, -39.31, 2.8), (29.95, -26.3, -2.2), (32.77, -33.08, 2.8), (32.77, -33.08, -2.5), (24.55, -13.29, 2.2), (24.67, -13.57, 9.537e-07), (30.18, -26.86, 2.8), (29.95, -26.3, 2.861e-06), (24.55, -13.29, -2.2), (30.07, -26.58, -2.5), (27.37, -20.08, 2.8), (27.37, -20.08, -2.5), (24.78, -13.85, 2.8), (24.55, -13.29, 9.537e-07), (19.15, -0.2874, 2.2), (19.26, -0.5644, -9.537e-07), (24.67, -13.57, -2.5), (19.15, -0.2874, -2.2), (21.96, -7.068, 2.8), (21.96, -7.068, -2.5), (13.86, 12.44, -2.5), (13.86, 12.44, -2.861e-06), (19.38, -0.8415, 2.8), (19.15, -0.2874, -9.537e-07), (13.98, 12.17, 2.8), (19.26, -0.5644, -2.5), (16.56, 5.939, -2.5), (16.56, 5.939, 2.8), (35.47, -39.59, 2.5), (35.47, -39.59, 5.0), (29.95, -26.3, 7.2), (30.07, -26.58, 5.0), (35.47, -39.59, 7.5), (29.95, -26.3, 2.8), (32.77, -33.08, 2.5), (32.77, -33.08, 7.5), (24.55, -13.29, 7.2), (24.55, -13.29, 5.0), (30.07, -26.58, 7.5), (29.95, -26.3, 5.0), (24.55, -13.29, 2.8), (30.07, -26.58, 2.5), (27.37, -20.08, 7.5), (27.37, -20.08, 2.5), (24.67, -13.57, 7.5), (24.67, -13.57, 5.0), (19.15, -0.2874, 7.2), (19.26, -0.5644, 5.0), (24.67, -13.57, 2.5), (19.15, -0.2874, 2.8), (21.96, -7.068, 2.5), (21.96, -7.068, 7.5), (13.86, 12.44, 2.5), (13.86, 12.44, 5.0), (19.26, -0.5644, 7.5), (19.15, -0.2874, 5.0), (13.86, 12.44, 7.5), (19.26, -0.5644, 2.5), (16.56, 5.939, 7.5), (16.56, 5.939, 2.5), (22.43, 25.52, -7.7), (22.74, 24.97, -7.7), (23.04, 24.42, -7.7), (23.25, 24.04, -7.7), (23.25, 24.04, -9.8), (23.04, 24.42, -9.8), (22.74, 24.97, -9.8), (22.43, 25.52, -9.8), (22.13, 26.07, -9.8), (21.82, 26.62, -9.8), (21.52, 27.17, -9.8), (21.21, 27.72, -9.8), (21.01, 28.09, -9.8), (21.01, 28.09, -7.7), (21.21, 27.72, -7.7), (21.52, 27.17, -7.7), (21.82, 26.62, -7.7), (22.13, 26.07, -7.7), (19.1, 29.68, -2.7), (19.7, 29.21, -2.7), (20.31, 28.74, -2.7), (20.75, 28.39, -2.7), (20.75, 28.39, -4.8), (20.31, 28.74, -4.8), (19.7, 29.21, -4.8), (19.1, 29.68, -4.8), (18.5, 30.16, -4.8), (17.9, 30.63, -4.8), (17.29, 31.1, -4.8), (16.69, 31.57, -4.8), (16.25, 31.92, -4.8), (16.25, 31.92, -2.7), (16.69, 31.57, -2.7), (17.29, 31.1, -2.7), (17.9, 30.63, -2.7), (18.5, 30.16, -2.7), (19.1, 29.68, 7.3), (19.7, 29.21, 7.3), (20.31, 28.74, 7.3), (20.75, 28.39, 7.3), (20.75, 28.39, 5.2), (20.31, 28.74, 5.2), (19.7, 29.21, 5.2), (19.1, 29.68, 5.2), (18.5, 30.16, 5.2), (17.9, 30.63, 5.2), (17.29, 31.1, 5.2), (16.69, 31.57, 5.2), (16.25, 31.92, 5.2), (16.25, 31.92, 7.3), (16.69, 31.57, 7.3), (17.29, 31.1, 7.3), (17.9, 30.63, 7.3), (18.5, 30.16, 7.3), (22.43, 25.52, 2.3), (22.74, 24.97, 2.3), (23.04, 24.42, 2.3), (23.25, 24.04, 2.3), (23.25, 24.04, 0.2), (23.04, 24.42, 0.2), (22.74, 24.97, 0.2), (22.43, 25.52, 0.2), (22.13, 26.07, 0.2), (21.82, 26.62, 0.2), (21.52, 27.17, 0.2), (21.21, 27.72, 0.2), (21.01, 28.09, 0.2), (21.01, 28.09, 2.3), (21.21, 27.72, 2.3), (21.52, 27.17, 2.3), (21.82, 26.62, 2.3), (22.13, 26.07, 2.3), (21.74, 18.52, 7.3), (21.42, 17.45, 7.3), (21.1, 16.38, 7.3), (20.83, 15.5, 7.3), (20.83, 15.5, 5.2), (21.1, 16.38, 5.2), (21.42, 17.45, 5.2), (21.74, 18.52, 5.2), (22.0, 19.39, 5.2), (22.0, 19.39, 7.3), (22.38, 20.66, 9.8), (22.12, 19.78, 9.8), (22.12, 19.78, 7.7), (22.38, 20.66, 7.7), (22.7, 21.73, 7.7), (23.03, 22.8, 7.7), (23.29, 23.67, 7.7), (23.29, 23.67, 9.8), (23.03, 22.8, 9.8), (22.7, 21.73, 9.8), (22.38, 20.66, 4.8), (22.12, 19.78, 4.8), (22.12, 19.78, 2.7), (22.38, 20.66, 2.7), (22.7, 21.73, 2.7), (23.03, 22.8, 2.7), (23.29, 23.67, 2.7), (23.29, 23.67, 4.8), (23.03, 22.8, 4.8), (22.7, 21.73, 4.8), (23.03, 22.8, 2.3), (22.7, 21.73, 2.3), (22.38, 20.66, 2.3), (22.12, 19.78, 2.3), (22.12, 19.78, 0.2), (22.38, 20.66, 0.2), (22.7, 21.73, 0.2), (23.03, 22.8, 0.2), (23.29, 23.67, 0.2), (23.29, 23.67, 2.3), (20.31, 28.74, -0.2), (20.75, 28.39, -0.2), (20.75, 28.39, -2.3), (20.31, 28.74, -2.3), (19.7, 29.21, -2.3), (19.1, 29.68, -2.3), (18.5, 30.16, -2.3), (17.9, 30.63, -2.3), (17.29, 31.1, -2.3), (16.69, 31.57, -2.3), (16.25, 31.92, -2.3), (16.25, 31.92, -0.2), (16.69, 31.57, -0.2), (17.29, 31.1, -0.2), (17.9, 30.63, -0.2), (18.5, 30.16, -0.2), (19.1, 29.68, -0.2), (19.7, 29.21, -0.2), (19.1, 29.68, 2.3), (19.7, 29.21, 2.3), (20.31, 28.74, 2.3), (20.75, 28.39, 2.3), (20.75, 28.39, 0.2), (20.31, 28.74, 0.2), (19.7, 29.21, 0.2), (19.1, 29.68, 0.2), (18.5, 30.16, 0.2), (17.9, 30.63, 0.2), (17.29, 31.1, 0.2), (16.69, 31.57, 0.2), (16.25, 31.92, 0.2), (16.25, 31.92, 2.3), (16.69, 31.57, 2.3), (17.29, 31.1, 2.3), (17.9, 30.63, 2.3), (18.5, 30.16, 2.3), (17.9, 30.63, -5.2), (18.5, 30.16, -5.2), (19.1, 29.68, -5.2), (19.7, 29.21, -5.2), (20.31, 28.74, -5.2), (20.75, 28.39, -5.2), (20.75, 28.39, -7.3), (20.31, 28.74, -7.3), (19.7, 29.21, -7.3), (19.1, 29.68, -7.3), (18.5, 30.16, -7.3), (17.9, 30.63, -7.3), (17.29, 31.1, -7.3), (16.69, 31.57, -7.3), (16.25, 31.92, -7.3), (16.25, 31.92, -5.2), (16.69, 31.57, -5.2), (17.29, 31.1, -5.2), (20.31, 28.74, 9.8), (20.75, 28.39, 9.8), (20.75, 28.39, 7.7), (20.31, 28.74, 7.7), (19.7, 29.21, 7.7), (19.1, 29.68, 7.7), (18.5, 30.16, 7.7), (17.9, 30.63, 7.7), (17.29, 31.1, 7.7), (16.69, 31.57, 7.7), (16.25, 31.92, 7.7), (16.25, 31.92, 9.8), (16.69, 31.57, 9.8), (17.29, 31.1, 9.8), (17.9, 30.63, 9.8), (18.5, 30.16, 9.8), (19.1, 29.68, 9.8), (19.7, 29.21, 9.8), (17.9, 30.63, 4.8), (18.5, 30.16, 4.8), (19.1, 29.68, 4.8), (19.7, 29.21, 4.8), (20.31, 28.74, 4.8), (20.75, 28.39, 4.8), (20.75, 28.39, 2.7), (20.31, 28.74, 2.7), (19.7, 29.21, 2.7), (19.1, 29.68, 2.7), (18.5, 30.16, 2.7), (17.9, 30.63, 2.7), (17.29, 31.1, 2.7), (16.69, 31.57, 2.7), (16.25, 31.92, 2.7), (16.25, 31.92, 4.8), (16.69, 31.57, 4.8), (17.29, 31.1, 4.8), (21.82, 26.62, -5.2), (22.13, 26.07, -5.2), (22.43, 25.52, -5.2), (22.74, 24.97, -5.2), (23.04, 24.42, -5.2), (23.25, 24.04, -5.2), (23.25, 24.04, -7.3), (23.04, 24.42, -7.3), (22.74, 24.97, -7.3), (22.43, 25.52, -7.3), (22.13, 26.07, -7.3), (21.82, 26.62, -7.3), (21.52, 27.17, -7.3), (21.21, 27.72, -7.3), (21.01, 28.09, -7.3), (21.01, 28.09, -5.2), (21.21, 27.72, -5.2), (21.52, 27.17, -5.2), (22.43, 25.52, -2.7), (22.74, 24.97, -2.7), (23.04, 24.42, -2.7), (23.25, 24.04, -2.7), (23.25, 24.04, -4.8), (23.04, 24.42, -4.8), (22.74, 24.97, -4.8), (22.43, 25.52, -4.8), (22.13, 26.07, -4.8), (21.82, 26.62, -4.8), (21.52, 27.17, -4.8), (21.21, 27.72, -4.8), (21.01, 28.09, -4.8), (21.01, 28.09, -2.7), (21.21, 27.72, -2.7), (21.52, 27.17, -2.7), (21.82, 26.62, -2.7), (22.13, 26.07, -2.7), (19.1, 29.68, -7.7), (19.7, 29.21, -7.7), (20.31, 28.74, -7.7), (20.75, 28.39, -7.7), (20.75, 28.39, -9.8), (20.31, 28.74, -9.8), (19.7, 29.21, -9.8), (19.1, 29.68, -9.8), (18.5, 30.16, -9.8), (17.9, 30.63, -9.8), (17.29, 31.1, -9.8), (16.69, 31.57, -9.8), (16.25, 31.92, -9.8), (16.25, 31.92, -7.7), (16.69, 31.57, -7.7), (17.29, 31.1, -7.7), (17.9, 30.63, -7.7), (18.5, 30.16, -7.7), (21.82, 26.62, 4.8), (22.13, 26.07, 4.8), (22.43, 25.52, 4.8), (22.74, 24.97, 4.8), (23.04, 24.42, 4.8), (23.25, 24.04, 4.8), (23.25, 24.04, 2.7), (23.04, 24.42, 2.7), (22.74, 24.97, 2.7), (22.43, 25.52, 2.7), (22.13, 26.07, 2.7), (21.82, 26.62, 2.7), (21.52, 27.17, 2.7), (21.21, 27.72, 2.7), (21.01, 28.09, 2.7), (21.01, 28.09, 4.8), (21.21, 27.72, 4.8), (21.52, 27.17, 4.8), (22.43, 25.52, 7.3), (22.74, 24.97, 7.3), (23.04, 24.42, 7.3), (23.25, 24.04, 7.3), (23.25, 24.04, 5.2), (23.04, 24.42, 5.2), (22.74, 24.97, 5.2), (22.43, 25.52, 5.2), (22.13, 26.07, 5.2), (21.82, 26.62, 5.2), (21.52, 27.17, 5.2), (21.21, 27.72, 5.2), (21.01, 28.09, 5.2), (21.01, 28.09, 7.3), (21.21, 27.72, 7.3), (21.52, 27.17, 7.3), (21.82, 26.62, 7.3), (22.13, 26.07, 7.3), (23.04, 24.42, -0.2), (23.25, 24.04, -0.2), (23.25, 24.04, -2.3), (23.04, 24.42, -2.3), (22.74, 24.97, -2.3), (22.43, 25.52, -2.3), (22.13, 26.07, -2.3), (21.82, 26.62, -2.3), (21.52, 27.17, -2.3), (21.21, 27.72, -2.3), (21.01, 28.09, -2.3), (21.01, 28.09, -0.2), (21.21, 27.72, -0.2), (21.52, 27.17, -0.2), (21.82, 26.62, -0.2), (22.13, 26.07, -0.2), (22.43, 25.52, -0.2), (22.74, 24.97, -0.2), (22.38, 20.66, -0.2), (22.12, 19.78, -0.2), (22.12, 19.78, -2.3), (22.38, 20.66, -2.3), (22.7, 21.73, -2.3), (23.03, 22.8, -2.3), (23.29, 23.67, -2.3), (23.29, 23.67, -0.2), (23.03, 22.8, -0.2), (22.7, 21.73, -0.2), (22.38, 20.66, -5.2), (22.12, 19.78, -5.2), (22.12, 19.78, -7.3), (22.38, 20.66, -7.3), (22.7, 21.73, -7.3), (23.03, 22.8, -7.3), (23.29, 23.67, -7.3), (23.29, 23.67, -5.2), (23.03, 22.8, -5.2), (22.7, 21.73, -5.2), (23.03, 22.8, -7.7), (22.7, 21.73, -7.7), (22.38, 20.66, -7.7), (22.12, 19.78, -7.7), (22.12, 19.78, -9.8), (22.38, 20.66, -9.8), (22.7, 21.73, -9.8), (23.03, 22.8, -9.8), (23.29, 23.67, -9.8), (23.29, 23.67, -7.7), (21.74, 18.52, -2.7), (21.42, 17.45, -2.7), (21.1, 16.38, -2.7), (20.83, 15.5, -2.7), (20.83, 15.5, -4.8), (21.1, 16.38, -4.8), (21.42, 17.45, -4.8), (21.74, 18.52, -4.8), (22.0, 19.39, -4.8), (22.0, 19.39, -2.7), (21.74, 18.52, -7.7), (21.42, 17.45, -7.7), (21.1, 16.38, -7.7), (20.83, 15.5, -7.7), (20.83, 15.5, -9.8), (21.1, 16.38, -9.8), (21.42, 17.45, -9.8), (21.74, 18.52, -9.8), (22.0, 19.39, -9.8), (22.0, 19.39, -7.7), (21.1, 16.38, 9.8), (20.83, 15.5, 9.8), (20.83, 15.5, 7.7), (21.1, 16.38, 7.7), (21.42, 17.45, 7.7), (21.74, 18.52, 7.7), (22.0, 19.39, 7.7), (22.0, 19.39, 9.8), (21.74, 18.52, 9.8), (21.42, 17.45, 9.8), (23.04, 24.42, 9.8), (23.25, 24.04, 9.8), (23.25, 24.04, 7.7), (23.04, 24.42, 7.7), (22.74, 24.97, 7.7), (22.43, 25.52, 7.7), (22.13, 26.07, 7.7), (21.82, 26.62, 7.7), (21.52, 27.17, 7.7), (21.21, 27.72, 7.7), (21.01, 28.09, 7.7), (21.01, 28.09, 9.8), (21.21, 27.72, 9.8), (21.52, 27.17, 9.8), (21.82, 26.62, 9.8), (22.13, 26.07, 9.8), (22.43, 25.52, 9.8), (22.74, 24.97, 9.8), (21.74, 18.52, 2.3), (21.42, 17.45, 2.3), (21.1, 16.38, 2.3), (20.83, 15.5, 2.3), (20.83, 15.5, 0.2), (21.1, 16.38, 0.2), (21.42, 17.45, 0.2), (21.74, 18.52, 0.2), (22.0, 19.39, 0.2), (22.0, 19.39, 2.3), (21.1, 16.38, -0.2), (20.83, 15.5, -0.2), (20.83, 15.5, -2.3), (21.1, 16.38, -2.3), (21.42, 17.45, -2.3), (21.74, 18.52, -2.3), (22.0, 19.39, -2.3), (22.0, 19.39, -0.2), (21.74, 18.52, -0.2), (21.42, 17.45, -0.2), (21.1, 16.38, 4.8), (20.83, 15.5, 4.8), (20.83, 15.5, 2.7), (21.1, 16.38, 2.7), (21.42, 17.45, 2.7), (21.74, 18.52, 2.7), (22.0, 19.39, 2.7), (22.0, 19.39, 4.8), (21.74, 18.52, 4.8), (21.42, 17.45, 4.8), (21.1, 16.38, -5.2), (20.83, 15.5, -5.2), (20.83, 15.5, -7.3), (21.1, 16.38, -7.3), (21.42, 17.45, -7.3), (21.74, 18.52, -7.3), (22.0, 19.39, -7.3), (22.0, 19.39, -5.2), (21.74, 18.52, -5.2), (21.42, 17.45, -5.2), (23.03, 22.8, -2.7), (22.7, 21.73, -2.7), (22.38, 20.66, -2.7), (22.12, 19.78, -2.7), (22.12, 19.78, -4.8), (22.38, 20.66, -4.8), (22.7, 21.73, -4.8), (23.03, 22.8, -4.8), (23.29, 23.67, -4.8), (23.29, 23.67, -2.7), (23.03, 22.8, 7.3), (22.7, 21.73, 7.3), (22.38, 20.66, 7.3), (22.12, 19.78, 7.3), (22.12, 19.78, 5.2), (22.38, 20.66, 5.2), (22.7, 21.73, 5.2), (23.03, 22.8, 5.2), (23.29, 23.67, 5.2), (23.29, 23.67, 7.3), (-3.17, 3.828, 7.5), (-2.129, 1.319, 7.5), (-3.093, 3.643, 4.8), (-2.129, 1.319, 4.8), (1.07, -6.392, 6.25), (1.07, -6.392, 5.2), (-0.04717, -3.699, 4.8), (1.07, -6.392, 7.3), (-3.17, 3.828, 6.25), (-1.088, -1.19, 7.5), (-0.04717, -3.699, 7.5), (-1.088, -1.19, 4.8), (5.234, -16.43, 6.25), (5.234, -16.43, 5.2), (0.9937, -6.208, 6.25), (0.917, -6.023, 4.8), (4.116, -13.73, 4.8), (0.9937, -6.208, 7.5), (2.035, -8.717, 4.8), (3.075, -11.23, 5.0), (2.035, -8.717, 7.5), (3.075, -11.23, 7.5), (4.116, -13.73, 7.5), (5.234, -16.43, 7.3), (9.397, -26.46, 7.3), (9.397, -26.46, 6.25), (5.157, -16.24, 6.25), (5.08, -16.06, 4.8), (9.397, -26.46, 5.2), (8.28, -23.77, 4.8), (7.239, -21.26, 5.0), (6.198, -18.75, 4.8), (5.157, -16.24, 7.5), (6.198, -18.75, 7.5), (7.239, -21.26, 7.3), (8.28, -23.77, 7.5), (9.32, -26.28, 7.5), (9.32, -26.28, 6.25), (9.244, -26.09, 4.8), (12.44, -33.81, 4.8), (13.41, -36.13, 4.8), (13.3, -36.39, 6.25), (13.3, -36.39, 7.3), (10.36, -28.79, 4.8), (11.4, -31.3, 4.8), (10.36, -28.79, 7.5), (11.4, -31.3, 7.5), (12.44, -33.81, 7.5), (-3.17, 3.828, 5.0), (-2.129, 1.319, 5.0), (-3.17, 3.828, 3.75), (-0.04717, -3.699, 5.0), (1.07, -6.392, 4.8), (1.07, -6.392, 3.75), (1.07, -6.392, 2.7), (-1.088, -1.19, 5.0), (-3.17, 3.828, 2.5), (-2.129, 1.319, 2.5), (-1.088, -1.19, 2.5), (-0.04717, -3.699, 2.5), (4.116, -13.73, 5.0), (5.234, -16.43, 4.8), (5.234, -16.43, 3.75), (5.234, -16.43, 2.7), (0.9937, -6.208, 3.75), (0.9937, -6.208, 2.5), (2.035, -8.717, 5.0), (3.075, -11.23, 4.8), (0.9937, -6.208, 5.0), (2.035, -8.717, 2.5), (3.075, -11.23, 2.5), (4.116, -13.73, 2.5), (8.28, -23.77, 5.0), (9.397, -26.46, 4.8), (5.157, -16.24, 2.5), (6.198, -18.75, 2.5), (5.157, -16.24, 3.75), (7.239, -21.26, 4.8), (9.397, -26.46, 3.75), (9.397, -26.46, 2.7), (6.198, -18.75, 5.0), (5.157, -16.24, 5.0), (7.239, -21.26, 2.5), (8.28, -23.77, 2.5), (13.3, -36.39, 3.75), (13.3, -36.39, 5.2), (12.44, -33.81, 5.0), (11.4, -31.3, 2.5), (12.44, -33.81, 2.5), (13.3, -36.39, 2.7), (9.32, -26.28, 3.75), (9.32, -26.28, 2.5), (10.36, -28.79, 5.0), (11.4, -31.3, 5.0), (9.32, -26.28, 5.0), (10.36, -28.79, 2.5), (-3.17, 3.828, -1.25), (-3.17, 3.828, -2.861e-06), (-0.04717, -3.699, -1.431e-06), (1.07, -6.392, -0.2), (-1.088, -1.19, -1.907e-06), (-2.129, 1.319, -2.384e-06), (-3.093, 3.643, -2.7), (-2.129, 1.319, -2.7), (1.07, -6.392, -1.25), (0.917, -6.023, -2.7), (-0.04717, -3.699, -2.7), (-1.088, -1.19, -2.5), (-3.17, 3.828, -5.0), (-3.17, 3.828, -3.75), (1.07, -6.392, -3.75), (1.07, -6.392, -4.8), (-0.04717, -3.699, -5.0), (-3.17, 3.828, -2.5), (-2.129, 1.319, -5.0), (1.07, -6.392, -2.3), (-2.129, 1.319, -2.5), (-1.088, -1.19, -5.0), (-0.04717, -3.699, -2.5), (-1.088, -1.19, -2.7), (4.116, -13.73, 4.768e-07), (5.234, -16.43, -0.2), (2.035, -8.717, -4.768e-07), (3.075, -11.23, 0.0), (5.234, -16.43, -1.25), (5.08, -16.06, -2.7), (0.9937, -6.208, -1.25), (1.07, -6.392, -2.7), (4.116, -13.73, -2.7), (2.035, -8.717, -2.7), (3.075, -11.23, -2.5), (0.9937, -6.208, -9.537e-07), (5.234, -16.43, -3.75), (5.234, -16.43, -4.8), (0.9937, -6.208, -3.75), (0.9937, -6.208, -5.0), (4.116, -13.73, -5.0), (0.9937, -6.208, -2.5), (2.035, -8.717, -5.0), (3.075, -11.23, -5.0), (4.116, -13.73, -2.5), (5.234, -16.43, -2.3), (2.035, -8.717, -2.5), (3.075, -11.23, -2.7), (8.28, -23.77, 2.384e-06), (9.397, -26.46, -0.2), (5.157, -16.24, 9.537e-07), (6.198, -18.75, 1.431e-06), (9.397, -26.46, -1.25), (5.157, -16.24, -1.25), (5.234, -16.43, -2.7), (7.239, -21.26, 1.907e-06), (9.244, -26.09, -2.7), (7.239, -21.26, -2.5), (8.28, -23.77, -2.7), (6.198, -18.75, -2.7), (5.157, -16.24, -3.75), (5.157, -16.24, -5.0), (9.397, -26.46, -3.75), (9.397, -26.46, -4.8), (8.28, -23.77, -5.0), (6.198, -18.75, -5.0), (7.239, -21.26, -5.0), (7.239, -21.26, -2.7), (8.28, -23.77, -2.5), (5.157, -16.24, -2.5), (9.397, -26.46, -2.3), (6.198, -18.75, -2.5), (13.48, -36.32, -1.25), (13.48, -36.32, 4.768e-06), (12.44, -33.81, 4.292e-06), (9.32, -26.28, 2.861e-06), (9.32, -26.28, -1.25), (11.4, -31.3, -2.5), (12.44, -33.81, -2.7), (10.36, -28.79, 3.338e-06), (11.4, -31.3, 3.815e-06), (13.41, -36.13, -2.7), (9.397, -26.46, -2.7), (10.36, -28.79, -2.7), (9.32, -26.28, -3.75), (9.32, -26.28, -5.0), (12.44, -33.81, -5.0), (13.48, -36.32, -5.0), (13.48, -36.32, -3.75), (13.48, -36.32, -2.5), (11.4, -31.3, -2.7), (12.44, -33.81, -2.5), (10.36, -28.79, -5.0), (11.4, -31.3, -5.0), (9.32, -26.28, -2.5), (10.36, -28.79, -2.5), (4.296, -25.42, -5.0), (5.337, -27.93, -5.0), (0.1325, -15.39, -5.0), (1.173, -17.9, -5.0), (2.214, -20.41, -5.0), (3.255, -22.91, -5.0), (-0.9084, -12.88, -7.5), (1.173, -17.9, -7.5), (-0.9084, -12.88, -5.0), (3.255, -22.91, -7.5), (5.337, -27.93, -7.5), (4.116, -13.73, -10.0), (8.05, -26.81, -10.0), (8.28, -23.77, -10.0), (9.32, -26.28, -8.75), (6.198, -18.75, -10.0), (3.075, -11.23, -8.75), (4.116, -13.73, -7.5), (7.009, -24.3, -10.0), (8.28, -23.77, -7.5), (6.198, -18.75, -7.5), (8.28, -23.77, -8.75), (4.116, -13.73, -8.75), (6.198, -18.75, -8.75), (8.05, -26.81, -8.75), (1.805, -11.75, -10.0), (2.845, -14.26, -10.0), (1.805, -11.75, -8.75), (7.009, -24.3, -7.5), (8.05, -26.81, -7.5), (1.805, -11.75, -7.5), (2.845, -14.26, -7.5), (7.009, -24.3, -8.75), (2.845, -14.26, -8.75), (3.842, -40.31, 7.3), (3.842, -40.31, 5.2), (11.12, -37.3, 4.8), (13.3, -36.39, 4.8), (6.391, -39.25, 4.8), (8.755, -38.27, 4.8), (13.48, -36.32, 6.25), (13.48, -36.32, 7.5), (6.391, -39.25, 7.5), (8.755, -38.27, 7.3), (11.12, -37.3, 7.5), (4.027, -40.23, 7.5), (4.212, -40.16, 4.8), (1.663, -41.21, 4.8), (-3.065, -43.17, 4.8), (-0.7012, -42.19, 4.8), (-5.245, -44.08, 4.8), (-5.429, -44.15, 7.5), (-3.065, -43.17, 7.5), (-0.7012, -42.19, 7.3), (1.663, -41.21, 7.5), (13.48, -36.32, 3.75), (13.48, -36.32, 5.0), (11.12, -37.3, 5.0), (6.391, -39.25, 5.0), (8.755, -38.27, 5.0), (3.842, -40.31, 4.8), (3.842, -40.31, 2.7), (13.48, -36.32, 2.5), (6.391, -39.25, 2.5), (8.755, -38.27, 2.7), (11.12, -37.3, 2.5), (-5.429, -44.15, 2.5), (-5.429, -44.15, 5.0), (1.663, -41.21, 5.0), (4.027, -40.23, 5.0), (-3.065, -43.17, 5.0), (-0.7012, -42.19, 5.0), (4.027, -40.23, 2.5), (-3.065, -43.17, 2.5), (-0.7012, -42.19, 2.7), (1.663, -41.21, 2.5)], [], [(1065, 339, 19, 574), (1064, 340, 20, 357), (1063, 341, 21, 359), (1062, 342, 22, 360), (1061, 343, 23, 361), (1813, 1824, 1835, 1828), (1058, 345, 26, 1853), (28, 562, 186, 400, 63, 508, 132, 346, 27, 365, 151, 527, 82, 419, 205, 581, 8, 546, 170, 384, 47, 491, 115, 329, 9, 547, 171, 385, 48, 492, 116, 330, 10, 1066, 1067, 1098, 1099, 1130, 1131, 1134, 29, 563, 187, 401, 64, 509, 133, 347), (25, 344, 130, 506, 61, 398, 184, 560, 26, 345, 131, 507, 62, 399, 185, 561, 27, 346, 132, 508, 63, 400, 186, 562, 28, 347, 133, 509, 64, 401, 187, 563, 29, 348, 134, 510, 65, 402, 188, 564, 30, 349, 135, 511, 66, 403, 189, 565, 31, 350, 136, 512, 67, 404, 190, 566, 32, 351, 137, 513, 68, 405, 191, 567, 33, 352, 138, 514, 69, 406, 192, 568, 34, 353, 139, 515, 70, 407, 193, 569, 35, 354, 140, 516, 71, 408, 194, 570, 36, 355, 141, 517, 72, 409, 195, 571, 37, 356, 142, 518, 73, 410, 196, 572, 19, 339, 125, 501, 57, 394, 180, 556, 20, 340, 126, 502, 58, 395, 181, 557, 21, 341, 127, 503, 22, 342, 128, 504, 59, 396, 182, 558, 23, 343, 129, 505, 60, 397, 183, 559, 24, 542, 166, 380, 43, 487, 111, 325), (18, 338, 124, 500, 56, 393, 179, 555, 17, 337, 123, 499, 55, 392, 178, 554, 16, 336, 122, 498, 54, 391, 177, 553, 15, 335, 121, 497, 53, 390, 176, 552, 14, 334, 120, 496, 52, 389, 175, 551, 13, 333, 119, 495, 51, 388, 174, 550, 12, 332, 118, 494, 50, 387, 173, 549, 11, 331, 117, 493, 49, 386, 172, 548, 10, 330, 116, 492, 48, 385, 171, 547, 9, 329, 115, 491, 47, 384, 170, 546, 8, 328, 114, 490, 46, 383, 169, 545, 7, 327, 113, 489, 45, 382, 168, 544, 6, 326, 112, 1815, 488, 1817, 44, 1813, 381, 167, 543, 5, 324, 110, 486, 42, 379, 165, 541, 4, 323, 109, 485, 41, 378, 164, 540, 3, 322, 108, 484, 2, 321, 107, 483, 40, 377, 163, 539, 1, 320, 106, 482, 39, 376, 162, 538, 0, 319, 105, 481, 38, 375, 161, 537), (1714, 1725, 796, 871, 898, 463, 787, 1709), (897, 704, 1048, 247, 786, 624, 304, 966), (248, 595, 625, 891, 870, 803, 832, 804), (233, 821, 881, 448, 1073, 1076), (234, 733, 947, 449, 1089, 1092), (1035, 452, 81, 418), (1034, 453, 98, 616), (1033, 399, 62, 617), (1032, 456, 1779, 1778, 1795), (1031, 457, 99, 620), (1819, 872, 1832, 1833), (1616, 1621, 802, 1027, 591, 695, 779, 1625), (1767, 1746, 1804, 1805), (1026, 464, 78, 415), (1025, 465, 101, 628), (1024, 397, 60, 629), (1023, 468, 77, 414), (1022, 469, 102, 632), (1021, 396, 59, 633), (1020, 472, 76, 413), (1019, 473, 74, 411), (1018, 474, 103, 637), (1017, 395, 58, 638), (1016, 477, 75, 520), (1015, 478, 104, 641), (1014, 394, 57, 642), (1013, 643, 265, 480), (1012, 644, 266, 645), (1011, 556, 180, 646), (1010, 647, 264, 479), (1009, 648, 267, 649), (1008, 640, 263, 650), (1007, 651, 144, 358), (1006, 652, 268, 653), (1005, 639, 262, 654), (1004, 655, 261, 476), (1003, 656, 269, 657), (1002, 557, 181, 658), (1001, 659, 260, 475), (1000, 660, 270, 661), (999, 636, 259, 662), (998, 663, 197, 573), (997, 664, 271, 665), (996, 635, 258, 666), (995, 667, 199, 575), (994, 668, 272, 669), (993, 634, 257, 670), (992, 671, 256, 471), (991, 672, 273, 673), (990, 558, 182, 674), (989, 675, 255, 470), (988, 676, 274, 677), (987, 631, 254, 678), (986, 679, 200, 576), (985, 680, 275, 681), (984, 630, 253, 682), (983, 683, 252, 467), (982, 684, 276, 685), (981, 559, 183, 686), (980, 687, 251, 466), (979, 688, 277, 689), (978, 627, 250, 690), (977, 691, 201, 577), (976, 692, 278, 693), (975, 626, 249, 694), (431, 1027, 802, 1621, 1613, 1612, 301, 524), (344, 25, 1843, 1846, 830, 1844, 1847, 1856, 710, 1854, 1853, 26, 560, 184, 398, 61, 506, 130), (1850, 1851, 1876, 964, 526, 1852), (1865, 829, 1867, 1864, 1779, 456, 241, 618, 99, 457, 242, 619, 81, 1868, 1875, 709, 1877, 1874), (962, 711, 243, 458), (961, 712, 283, 713), (960, 619, 242, 714), (959, 715, 1793, 579), (958, 716, 284, 717), (957, 618, 241, 718), (956, 719, 240, 455), (955, 720, 285, 721), (954, 561, 185, 722), (953, 723, 239, 454), (952, 724, 286, 725), (951, 615, 238, 726), (950, 727, 204, 580), (949, 728, 287, 729), (948, 614, 237, 730), (236, 613, 879, 820, 1112, 1114), (1124, 288, 734, 1036, 731, 1120), (1094, 84, 529, 946, 611, 1096), (97, 451, 880, 610, 1080, 1082), (1162, 1163, 1164, 1165, 1166, 1167, 1168, 1169, 1170, 1171, 1172, 1173, 1174, 1175, 1176, 1177, 1178, 1179), (1180, 1181, 1182, 1183, 1184, 1185, 1186, 1187, 1188, 1189, 1190, 1191, 1192, 1193, 1194, 1195, 1196, 1197), (791, 1028, 794, 699, 217, 1648, 1639, 1687), (1635, 1638, 892, 701, 901, 970, 800, 1634), (895, 967, 798, 462, 909, 1755, 1758, 1776), (1742, 1743, 805, 706, 899, 1773, 1765, 1760), (801, 970, 901, 701, 910, 149, 903, 363), (624, 594, 1731, 1734, 1751, 430, 966, 304), (1198, 1199, 1200, 1201, 1202, 1203, 1204, 1205, 1206, 1207, 1208, 1209, 1210, 1211, 1212, 1213, 1214, 1215), (1216, 1217, 1218, 1219, 1220, 1221, 1222, 1223, 1224, 1225, 1226, 1227, 1228, 1229, 1230, 1231, 1232, 1233), (1234, 1235, 1236, 1237, 1238, 1239, 1240, 1241, 1242, 1243), (1108, 310, 822, 1057, 819, 1104), (878, 823, 1869, 1868), (877, 824, 311, 825), (876, 507, 131, 826), (1840, 1841, 1866, 874, 459, 1848), (1849, 1862, 1863, 965, 1876, 1851), (112, 1816, 1826, 1814), (869, 835, 147, 523), (868, 836, 314, 837), (867, 505, 129, 838), (866, 839, 146, 522), (865, 840, 315, 841), (864, 504, 128, 842), (863, 843, 145, 521), (862, 844, 316, 845), (861, 503, 127, 846), (860, 847, 143, 519), (859, 848, 317, 849), (858, 502, 126, 850), (857, 851, 198, 412), (856, 852, 318, 853), (855, 501, 125, 854), (852, 855, 854, 318), (265, 642, 855, 852), (642, 57, 501, 855), (639, 856, 853, 262), (104, 480, 856, 639), (480, 265, 852, 856), (477, 857, 412, 75), (262, 853, 857, 477), (853, 318, 851, 857), (848, 858, 850, 317), (261, 638, 858, 848), (638, 58, 502, 858), (635, 859, 849, 258), (103, 476, 859, 635), (476, 261, 848, 859), (473, 860, 519, 74), (258, 849, 860, 473), (849, 317, 847, 860), (844, 861, 846, 316), (146, 360, 861, 844), (360, 22, 503, 861), (634, 862, 845, 257), (77, 522, 862, 634), (522, 146, 844, 862), (472, 863, 521, 76), (257, 845, 863, 472), (845, 316, 843, 863), (840, 864, 842, 315), (256, 633, 864, 840), (633, 59, 504, 864), (630, 865, 841, 253), (102, 471, 865, 630), (471, 256, 840, 865), (468, 866, 522, 77), (253, 841, 866, 468), (841, 315, 839, 866), (836, 867, 838, 314), (252, 629, 867, 836), (629, 60, 505, 867), (626, 868, 837, 249), (101, 467, 868, 626), (467, 252, 836, 868), (464, 869, 523, 78), (249, 837, 869, 464), (837, 314, 835, 869), (1829, 1827, 1828, 1835, 1833, 1832), (806, 870, 891, 625, 435, 79, 907, 416), (1030, 1836, 1837, 707, 282, 1855), (824, 876, 826, 311), (240, 617, 876, 824), (617, 62, 507, 876), (614, 877, 825, 237), (98, 455, 877, 614), (455, 240, 824, 877), (452, 878, 1868, 81), (237, 825, 878, 452), (825, 311, 823, 878), (1112, 820, 879, 1132, 1141, 1135), (1089, 449, 947, 1106, 1115, 1110), (1080, 610, 880, 1100, 1109, 1103), (1104, 819, 1057, 366, 152, 1102), (1244, 1245, 1246, 1247, 1248, 1249, 1250, 1251, 1252, 1253), (1254, 1255, 1256, 1257, 1258, 1259, 1260, 1261, 1262, 1263), (1264, 1265, 1266, 1267, 1268, 1269, 1270, 1271, 1272, 1273), (797, 622, 790, 100, 908, 463, 898, 871), (1715, 1716, 1729, 306, 834, 905, 313, 781), (92, 973, 894, 697, 219, 246, 783, 623), (700, 1051, 1644, 216, 702, 789, 280, 218), (355, 36, 373, 159, 535, 90, 427, 213, 589, 17, 555, 179, 393, 56, 500, 124, 338, 18, 590, 214, 428, 91, 536, 160, 374, 37, 571, 195, 409, 72, 517, 141), (696, 896, 972, 792, 698, 1049, 279, 904), (1649, 1654, 593, 971, 429, 525, 906, 1650), (1789, 1788, 1768, 1769, 432, 705, 795, 1796), (80, 784, 462, 798, 967, 592, 417, 785), (1614, 1615, 782, 697, 894, 973, 902, 1617), (111, 487, 43, 380, 166, 542, 24, 1610, 1611, 1619, 1620, 1627, 1630, 1631, 1632, 1642, 1643, 969, 1645, 1646, 1655, 1656, 1657, 1843, 25, 325), (1654, 1653, 1683, 1688, 1689, 793, 971, 593), (1735, 1738, 1753, 1053, 833, 780, 245, 434), (1762, 1764, 1773, 899, 706, 433, 281, 788), (1720, 1721, 597, 833, 1053, 1753, 1739, 1737), (587, 15, 553, 177, 391, 54, 498, 122, 336, 16, 588, 212, 426, 89, 534, 158, 372, 35, 569, 193, 407, 70, 515, 139, 353, 34, 371, 157, 533, 88, 425, 211), (1274, 1275, 1276, 1277, 1278, 1279, 1280, 1281, 1282, 1283, 1284, 1285, 1286, 1287, 1288, 1289, 1290, 1291), (1292, 1293, 1294, 1295, 1296, 1297, 1298, 1299, 1300, 1301, 1302, 1303, 1304, 1305, 1306, 1307, 1308, 1309), (1310, 1311, 1312, 1313, 1314, 1315, 1316, 1317, 1318, 1319, 1320, 1321, 1322, 1323, 1324, 1325, 1326, 1327), (1328, 1329, 1330, 1331, 1332, 1333, 1334, 1335, 1336, 1337, 1338, 1339, 1340, 1341, 1342, 1343, 1344, 1345), (588, 16, 554, 178, 392, 55, 499, 123, 337, 17, 589, 213, 427, 90, 535, 159, 373, 36, 570, 194, 408, 71, 516, 140, 354, 35, 372, 158, 534, 89, 426, 212), (1346, 1347, 1348, 1349, 1350, 1351, 1352, 1353, 1354, 1355, 1356, 1357, 1358, 1359, 1360, 1361, 1362, 1363), (1364, 1365, 1366, 1367, 1368, 1369, 1370, 1371, 1372, 1373, 1374, 1375, 1376, 1377, 1378, 1379, 1380, 1381), (1382, 1383, 1384, 1385, 1386, 1387, 1388, 1389, 1390, 1391, 1392, 1393, 1394, 1395, 1396, 1397, 1398, 1399), (1400, 1401, 1402, 1403, 1404, 1405, 1406, 1407, 1408, 1409, 1410, 1411, 1412, 1413, 1414, 1415, 1416, 1417), (1418, 1419, 1420, 1421, 1422, 1423, 1424, 1425, 1426, 1427, 1428, 1429, 1430, 1431, 1432, 1433, 1434, 1435), (1436, 1437, 1438, 1439, 1440, 1441, 1442, 1443, 1444, 1445, 1446, 1447, 1448, 1449, 1450, 1451, 1452, 1453), (1454, 1455, 1456, 1457, 1458, 1459, 1460, 1461, 1462, 1463, 1464, 1465, 1466, 1467, 1468, 1469, 1470, 1471), (1472, 1473, 1474, 1475, 1476, 1477, 1478, 1479, 1480, 1481), (1482, 1483, 1484, 1485, 1486, 1487, 1488, 1489, 1490, 1491), (1492, 1493, 1494, 1495, 1496, 1497, 1498, 1499, 1500, 1501), (1502, 1503, 1504, 1505, 1506, 1507, 1508, 1509, 1510, 1511), (1512, 1513, 1514, 1515, 1516, 1517, 1518, 1519, 1520, 1521), (1522, 1523, 1524, 1525, 1526, 1527, 1528, 1529, 1530, 1531), (1532, 1533, 1534, 1535, 1536, 1537, 1538, 1539, 1540, 1541, 1542, 1543, 1544, 1545, 1546, 1547, 1548, 1549), (1550, 1551, 1552, 1553, 1554, 1555, 1556, 1557, 1558, 1559), (1560, 1561, 1562, 1563, 1564, 1565, 1566, 1567, 1568, 1569), (356, 37, 374, 160, 536, 91, 428, 214, 590, 18, 537, 161, 375, 38, 481, 105, 319, 0, 358, 144, 520, 75, 412, 198, 574, 19, 572, 196, 410, 73, 518, 142), (235, 612, 939, 740, 940, 450), (944, 735, 1037, 1074, 1075, 1078), (207, 421, 942, 736, 943, 583), (153, 367, 945, 732, 1129, 1126), (1073, 448, 881, 528, 83, 1070), (1129, 732, 945, 1148, 1157, 1151), (1096, 611, 946, 1116, 1125, 1119), (1120, 731, 1036, 1138, 1139, 1142), (728, 948, 730, 287), (239, 616, 948, 728), (616, 98, 614, 948), (383, 949, 729, 169), (46, 454, 949, 383), (454, 239, 728, 949), (545, 950, 580, 7), (169, 729, 950, 545), (729, 287, 727, 950), (724, 951, 726, 286), (205, 419, 951, 724), (419, 82, 615, 951), (328, 952, 725, 114), (8, 581, 952, 328), (581, 205, 724, 952), (490, 953, 454, 46), (114, 725, 953, 490), (725, 286, 723, 953), (720, 954, 722, 285), (151, 365, 954, 720), (365, 27, 561, 954), (615, 955, 721, 238), (82, 527, 955, 615), (527, 151, 720, 955), (453, 956, 455, 98), (238, 721, 956, 453), (721, 285, 719, 956), (716, 957, 718, 284), (243, 620, 957, 716), (620, 99, 618, 957), (382, 958, 717, 168), (45, 458, 958, 382), (458, 243, 716, 958), (544, 959, 579, 6), (168, 717, 959, 544), (717, 284, 715, 959), (712, 960, 714, 283), (204, 418, 960, 712), (418, 81, 619, 960), (327, 961, 713, 113), (7, 580, 961, 327), (580, 204, 712, 961), (489, 962, 458, 45), (113, 713, 962, 489), (713, 283, 711, 962), (1838, 1839, 1694, 1699, 875, 1866, 1841), (1059, 1652, 1651, 1695, 827, 312, 1845), (1626, 1677, 303, 974, 900, 461, 300, 1637), (1622, 1623, 220, 702, 216, 1644, 215, 1633), (1692, 1685, 1684, 1681, 1680, 1679, 1675, 1669, 1668, 1667, 1666, 1707, 1711, 1710, 1708, 1741, 1732, 1733, 1730, 1756, 1757, 1761, 1754, 1781, 1785, 1786, 1780, 1779, 1864, 1698, 1697, 1705, 1701, 1693), (1677, 1628, 1662, 1663, 1664, 799, 974, 303), (692, 975, 694, 278), (251, 628, 975, 692), (628, 101, 626, 975), (379, 976, 693, 165), (42, 466, 976, 379), (466, 251, 692, 976), (541, 977, 577, 4), (165, 693, 977, 541), (693, 278, 691, 977), (688, 978, 690, 277), (1718, 1719, 1723, 978, 688), (1723, 1706, 1707, 627, 978), (324, 979, 689, 110), (5, 578, 979, 324), (578, 1718, 688, 979), (486, 980, 466, 42), (110, 689, 980, 486), (689, 277, 687, 980), (684, 981, 686, 276), (1658, 1618, 1610, 981, 684), (1610, 24, 559, 981), (627, 982, 685, 250), (1707, 1666, 982, 627), (1666, 1660, 1658, 684, 982), (465, 983, 467, 101), (250, 685, 983, 465), (685, 276, 683, 983), (680, 984, 682, 275), (255, 632, 984, 680), (632, 102, 630, 984), (378, 985, 681, 164), (41, 470, 985, 378), (470, 255, 680, 985), (540, 986, 576, 3), (164, 681, 986, 540), (681, 275, 679, 986), (676, 987, 678, 274), (201, 415, 987, 676), (415, 78, 631, 987), (323, 988, 677, 109), (4, 577, 988, 323), (577, 201, 676, 988), (485, 989, 470, 41), (109, 677, 989, 485), (677, 274, 675, 989), (672, 990, 674, 273), (147, 361, 990, 672), (361, 23, 558, 990), (631, 991, 673, 254), (78, 523, 991, 631), (523, 147, 672, 991), (469, 992, 471, 102), (254, 673, 992, 469), (673, 273, 671, 992), (668, 993, 670, 272), (200, 414, 993, 668), (414, 77, 634, 993), (322, 994, 669, 108), (3, 576, 994, 322), (576, 200, 668, 994), (484, 995, 575, 2), (108, 669, 995, 484), (669, 272, 667, 995), (664, 996, 666, 271), (260, 637, 996, 664), (637, 103, 635, 996), (377, 997, 665, 163), (40, 475, 997, 377), (475, 260, 664, 997), (539, 998, 573, 1), (163, 665, 998, 539), (665, 271, 663, 998), (660, 999, 662, 270), (199, 413, 999, 660), (413, 76, 636, 999), (321, 1000, 661, 107), (2, 575, 1000, 321), (575, 199, 660, 1000), (483, 1001, 475, 40), (107, 661, 1001, 483), (661, 270, 659, 1001), (656, 1002, 658, 269), (145, 359, 1002, 656), (359, 21, 557, 1002), (636, 1003, 657, 259), (76, 521, 1003, 636), (521, 145, 656, 1003), (474, 1004, 476, 103), (259, 657, 1004, 474), (657, 269, 655, 1004), (652, 1005, 654, 268), (264, 641, 1005, 652), (641, 104, 639, 1005), (376, 1006, 653, 162), (39, 479, 1006, 376), (479, 264, 652, 1006), (538, 1007, 358, 0), (162, 653, 1007, 538), (653, 268, 651, 1007), (648, 1008, 650, 267), (197, 411, 1008, 648), (411, 74, 640, 1008), (320, 1009, 649, 106), (1, 573, 1009, 320), (573, 197, 648, 1009), (482, 1010, 479, 39), (106, 649, 1010, 482), (649, 267, 647, 1010), (644, 1011, 646, 266), (143, 357, 1011, 644), (357, 20, 556, 1011), (640, 1012, 645, 263), (74, 519, 1012, 640), (519, 143, 644, 1012), (478, 1013, 480, 104), (263, 645, 1013, 478), (645, 266, 643, 1013), (643, 1014, 642, 265), (266, 646, 1014, 643), (646, 180, 394, 1014), (647, 1015, 641, 264), (267, 650, 1015, 647), (650, 263, 478, 1015), (651, 1016, 520, 144), (268, 654, 1016, 651), (654, 262, 477, 1016), (655, 1017, 638, 261), (269, 658, 1017, 655), (658, 181, 395, 1017), (659, 1018, 637, 260), (270, 662, 1018, 659), (662, 259, 474, 1018), (663, 1019, 411, 197), (271, 666, 1019, 663), (666, 258, 473, 1019), (667, 1020, 413, 199), (272, 670, 1020, 667), (670, 257, 472, 1020), (671, 1021, 633, 256), (273, 674, 1021, 671), (674, 182, 396, 1021), (675, 1022, 632, 255), (274, 678, 1022, 675), (678, 254, 469, 1022), (679, 1023, 414, 200), (275, 682, 1023, 679), (682, 253, 468, 1023), (683, 1024, 629, 252), (276, 686, 1024, 683), (686, 183, 397, 1024), (687, 1025, 628, 251), (277, 690, 1025, 687), (690, 250, 465, 1025), (691, 1026, 415, 201), (278, 694, 1026, 691), (694, 249, 464, 1026), (1824, 1819, 1833, 1835), (963, 1855, 282, 708, 150, 364), (711, 1031, 620, 243), (283, 714, 1031, 711), (714, 242, 457, 1031), (715, 1032, 1795, 1794, 1793), (284, 718, 1032, 715), (718, 241, 456, 1032), (719, 1033, 617, 240), (285, 722, 1033, 719), (722, 185, 399, 1033), (723, 1034, 616, 239), (286, 726, 1034, 723), (726, 238, 453, 1034), (727, 1035, 418, 204), (287, 730, 1035, 727), (730, 237, 452, 1035), (737, 289, 738, 1037, 735, 944), (943, 736, 942, 1084, 1085, 1087), (741, 290, 742, 1038, 739, 941), (940, 740, 939, 1068, 1069, 1071), (1570, 1571, 1572, 1573, 1574, 1575, 1576, 1577, 1578, 1579), (1580, 1581, 1582, 1583, 1584, 1585, 1586, 1587, 1588, 1589), (1590, 1591, 1592, 1593, 1594, 1595, 1596, 1597, 1598, 1599), (1713, 1712, 93, 202, 893, 834, 306, 1729), (302, 148, 1050, 698, 792, 972, 305, 362), (1784, 1796, 795, 705, 596, 203, 911, 1787), (1600, 1601, 1602, 1603, 1604, 1605, 1606, 1607, 1608, 1609), (823, 1058, 1853, 1869), (311, 826, 1058, 823), (826, 131, 345, 1058), (873, 1845, 312, 828, 244, 621), (1815, 112, 1814, 1820), (1052, 1028, 791, 1687, 1641, 1671, 1672, 1673), (835, 1061, 361, 147), (314, 838, 1061, 835), (838, 129, 343, 1061), (839, 1062, 360, 146), (315, 842, 1062, 839), (842, 128, 342, 1062), (843, 1063, 359, 145), (316, 846, 1063, 843), (846, 127, 341, 1063), (847, 1064, 357, 143), (317, 850, 1064, 847), (850, 126, 340, 1064), (851, 1065, 574, 198), (318, 854, 1065, 851), (854, 125, 339, 1065), (941, 739, 1038, 420, 206, 582), (582, 206, 1067, 1066), (742, 290, 1077, 1111), (206, 420, 1098, 1067), (290, 741, 1079, 1077), (941, 582, 1066, 1072), (741, 941, 1072, 1079), (420, 1038, 1105, 1098), (1038, 742, 1111, 1105), (612, 235, 1083, 1118), (1069, 1068, 1111, 1077), (235, 450, 1086, 1083), (1071, 1069, 1077, 1079), (1068, 939, 1113, 1111), (939, 612, 1118, 1113), (940, 1071, 1079, 1081), (450, 940, 1081, 1086), (1075, 1074, 1118, 1083), (738, 289, 1093, 1127), (1078, 1075, 1083, 1086), (289, 737, 1095, 1093), (944, 1078, 1086, 1088), (737, 944, 1088, 1095), (1074, 1037, 1121, 1118), (1037, 738, 1127, 1121), (207, 583, 1090, 1091), (1085, 1084, 1127, 1093), (421, 207, 1091, 1122), (1087, 1085, 1093, 1095), (1084, 942, 1128, 1127), (942, 421, 1122, 1128), (943, 1087, 1095, 1097), (583, 943, 1097, 1090), (1070, 83, 1099, 1098), (821, 233, 1101, 1143), (83, 528, 1130, 1099), (233, 1076, 1111, 1101), (528, 881, 1136, 1130), (881, 821, 1143, 1136), (1073, 1070, 1098, 1105), (1076, 1073, 1105, 1111), (451, 97, 1107, 1150), (1109, 1100, 1143, 1101), (97, 1082, 1118, 1107), (1103, 1109, 1101, 1111), (1100, 880, 1145, 1143), (880, 451, 1150, 1145), (1080, 1103, 1111, 1113), (1082, 1080, 1113, 1118), (1115, 1106, 1150, 1107), (733, 234, 1117, 1159), (1110, 1115, 1107, 1118), (234, 1092, 1127, 1117), (1106, 947, 1152, 1150), (947, 733, 1159, 1152), (1089, 1110, 1118, 1121), (1092, 1089, 1121, 1127), (84, 1094, 1122, 1123), (1125, 1116, 1159, 1117), (529, 84, 1123, 1154), (1119, 1125, 1117, 1127), (1096, 1119, 1127, 1128), (1094, 1096, 1128, 1122), (1116, 946, 1161, 1159), (946, 529, 1154, 1161), (1102, 152, 1131, 1130), (822, 310, 1133, 1140), (152, 366, 1134, 1131), (310, 1108, 1143, 1133), (1104, 1102, 1130, 1136), (1108, 1104, 1136, 1143), (366, 1057, 1137, 1134), (1057, 822, 1140, 1137), (613, 236, 1147, 1146), (1141, 1132, 1140, 1133), (236, 1114, 1150, 1147), (1135, 1141, 1133, 1143), (1132, 879, 1144, 1140), (879, 613, 1146, 1144), (1112, 1135, 1143, 1145), (1114, 1112, 1145, 1150), (1139, 1138, 1146, 1147), (734, 288, 1149, 1156), (1142, 1139, 1147, 1150), (288, 1124, 1159, 1149), (1120, 1142, 1150, 1152), (1124, 1120, 1152, 1159), (1138, 1036, 1153, 1146), (1036, 734, 1156, 1153), (153, 1126, 1154, 1155), (1157, 1148, 1156, 1149), (367, 153, 1155, 1158), (1151, 1157, 1149, 1159), (1148, 945, 1160, 1156), (945, 367, 1158, 1160), (1129, 1151, 1159, 1161), (1126, 1129, 1161, 1154), (348, 29, 1134, 1137, 1140, 1144, 1146, 1153, 1156, 1160, 1158, 30, 564, 188, 402, 65, 510, 134), (1081, 1079, 1072, 1066, 10, 548, 172, 386, 49, 493, 117, 331, 11, 1090, 1097, 1095, 1088, 1086), (922, 765, 1163, 1162), (765, 923, 1164, 1163), (923, 585, 1165, 1164), (585, 13, 1166, 1165), (13, 551, 1167, 1166), (551, 175, 1168, 1167), (175, 389, 1169, 1168), (389, 52, 1170, 1169), (52, 496, 1171, 1170), (496, 120, 1172, 1171), (120, 334, 1173, 1172), (334, 14, 1174, 1173), (14, 586, 1175, 1174), (586, 925, 1176, 1175), (925, 761, 1177, 1176), (761, 926, 1178, 1177), (926, 442, 1179, 1178), (442, 922, 1162, 1179), (912, 778, 1181, 1180), (778, 1047, 1182, 1181), (1047, 424, 1183, 1182), (424, 210, 1184, 1183), (210, 775, 1185, 1184), (775, 299, 1186, 1185), (299, 776, 1187, 1186), (776, 223, 1188, 1187), (223, 771, 1189, 1188), (771, 298, 1190, 1189), (298, 772, 1191, 1190), (772, 211, 1192, 1191), (211, 425, 1193, 1192), (425, 915, 1194, 1193), (915, 774, 1195, 1194), (774, 1046, 1196, 1195), (1046, 600, 1197, 1196), (600, 912, 1180, 1197), (888, 810, 1199, 1198), (810, 1054, 1200, 1199), (1054, 370, 1201, 1200), (370, 156, 1202, 1201), (156, 807, 1203, 1202), (807, 307, 1204, 1203), (307, 808, 1205, 1204), (808, 224, 1206, 1205), (224, 767, 1207, 1206), (767, 297, 1208, 1207), (297, 768, 1209, 1208), (768, 157, 1210, 1209), (157, 371, 1211, 1210), (371, 918, 1212, 1211), (918, 770, 1213, 1212), (770, 1045, 1214, 1213), (1045, 601, 1215, 1214), (601, 888, 1198, 1215), (886, 813, 1217, 1216), (813, 887, 1218, 1217), (887, 531, 1219, 1218), (531, 86, 1220, 1219), (86, 440, 1221, 1220), (440, 225, 1222, 1221), (225, 602, 1223, 1222), (602, 95, 1224, 1223), (95, 441, 1225, 1224), (441, 226, 1226, 1225), (226, 603, 1227, 1226), (603, 87, 1228, 1227), (87, 532, 1229, 1228), (532, 928, 1230, 1229), (928, 757, 1231, 1230), (757, 929, 1232, 1231), (929, 443, 1233, 1232), (443, 886, 1216, 1233), (882, 818, 1235, 1234), (818, 1056, 1236, 1235), (1056, 368, 1237, 1236), (368, 154, 1238, 1237), (154, 815, 1239, 1238), (815, 309, 1240, 1239), (309, 816, 1241, 1240), (816, 232, 1242, 1241), (232, 609, 1243, 1242), (609, 882, 1234, 1243), (404, 67, 1245, 1244), (67, 609, 1246, 1245), (609, 1039, 1247, 1246), (1039, 746, 1248, 1247), (746, 936, 1249, 1248), (936, 369, 1250, 1249), (369, 32, 1251, 1250), (32, 566, 1252, 1251), (566, 190, 1253, 1252), (190, 404, 1244, 1253), (743, 232, 1255, 1254), (232, 447, 1256, 1255), (447, 938, 1257, 1256), (938, 745, 1258, 1257), (745, 937, 1259, 1258), (937, 531, 1260, 1259), (531, 155, 1261, 1260), (155, 744, 1262, 1261), (744, 291, 1263, 1262), (291, 743, 1254, 1263), (937, 745, 1265, 1264), (745, 938, 1266, 1265), (938, 447, 1267, 1266), (447, 96, 1268, 1267), (96, 445, 1269, 1268), (445, 230, 1270, 1269), (230, 607, 1271, 1270), (607, 86, 1272, 1271), (86, 531, 1273, 1272), (531, 937, 1264, 1273), (436, 87, 1275, 1274), (87, 424, 1276, 1275), (424, 1047, 1277, 1276), (1047, 778, 1278, 1277), (778, 912, 1279, 1278), (912, 600, 1280, 1279), (600, 1046, 1281, 1280), (1046, 774, 1282, 1281), (774, 915, 1283, 1282), (915, 425, 1284, 1283), (425, 88, 1285, 1284), (88, 599, 1286, 1285), (599, 222, 1287, 1286), (222, 437, 1288, 1287), (437, 94, 1289, 1288), (94, 598, 1290, 1289), (598, 221, 1291, 1290), (221, 436, 1274, 1291), (889, 809, 1293, 1292), (809, 890, 1294, 1293), (890, 532, 1295, 1294), (532, 87, 1296, 1295), (87, 436, 1297, 1296), (436, 221, 1298, 1297), (221, 598, 1299, 1298), (598, 94, 1300, 1299), (94, 437, 1301, 1300), (437, 222, 1302, 1301), (222, 599, 1303, 1302), (599, 88, 1304, 1303), (88, 533, 1305, 1304), (533, 919, 1306, 1305), (919, 769, 1307, 1306), (769, 920, 1308, 1307), (920, 439, 1309, 1308), (439, 889, 1292, 1309), (771, 223, 1311, 1310), (223, 776, 1312, 1311), (776, 299, 1313, 1312), (299, 775, 1314, 1313), (775, 210, 1315, 1314), (210, 586, 1316, 1315), (586, 914, 1317, 1316), (914, 777, 1318, 1317), (777, 913, 1319, 1318), (913, 438, 1320, 1319), (438, 917, 1321, 1320), (917, 773, 1322, 1321), (773, 916, 1323, 1322), (916, 587, 1324, 1323), (587, 211, 1325, 1324), (211, 772, 1326, 1325), (772, 298, 1327, 1326), (298, 771, 1310, 1327), (352, 33, 1329, 1328), (33, 370, 1330, 1329), (370, 1054, 1331, 1330), (1054, 810, 1332, 1331), (810, 888, 1333, 1332), (888, 601, 1334, 1333), (601, 1045, 1335, 1334), (1045, 770, 1336, 1335), (770, 918, 1337, 1336), (918, 371, 1338, 1337), (371, 34, 1339, 1338), (34, 568, 1340, 1339), (568, 192, 1341, 1340), (192, 406, 1342, 1341), (406, 69, 1343, 1342), (69, 514, 1344, 1343), (514, 138, 1345, 1344), (138, 352, 1328, 1345), (767, 224, 1347, 1346), (224, 808, 1348, 1347), (808, 307, 1349, 1348), (307, 807, 1350, 1349), (807, 156, 1351, 1350), (156, 532, 1352, 1351), (532, 890, 1353, 1352), (890, 809, 1354, 1353), (809, 889, 1355, 1354), (889, 439, 1356, 1355), (439, 920, 1357, 1356), (920, 769, 1358, 1357), (769, 919, 1359, 1358), (919, 533, 1360, 1359), (533, 157, 1361, 1360), (157, 768, 1362, 1361), (768, 297, 1363, 1362), (297, 767, 1346, 1363), (759, 227, 1365, 1364), (227, 764, 1366, 1365), (764, 296, 1367, 1366), (296, 763, 1368, 1367), (763, 209, 1369, 1368), (209, 585, 1370, 1369), (585, 923, 1371, 1370), (923, 765, 1372, 1371), (765, 922, 1373, 1372), (922, 442, 1374, 1373), (442, 926, 1375, 1374), (926, 761, 1376, 1375), (761, 925, 1377, 1376), (925, 586, 1378, 1377), (586, 210, 1379, 1378), (210, 760, 1380, 1379), (760, 295, 1381, 1380), (295, 759, 1364, 1381), (921, 766, 1383, 1382), (766, 1044, 1384, 1383), (1044, 423, 1385, 1384), (423, 209, 1386, 1385), (209, 763, 1387, 1386), (763, 296, 1388, 1387), (296, 764, 1389, 1388), (764, 227, 1390, 1389), (227, 759, 1391, 1390), (759, 295, 1392, 1391), (295, 760, 1393, 1392), (760, 210, 1394, 1393), (210, 424, 1395, 1394), (424, 924, 1396, 1395), (924, 762, 1397, 1396), (762, 1043, 1398, 1397), (1043, 604, 1399, 1398), (604, 921, 1382, 1399), (913, 777, 1401, 1400), (777, 914, 1402, 1401), (914, 586, 1403, 1402), (586, 14, 1404, 1403), (14, 552, 1405, 1404), (552, 176, 1406, 1405), (176, 390, 1407, 1406), (390, 53, 1408, 1407), (53, 497, 1409, 1408), (497, 121, 1410, 1409), (121, 335, 1411, 1410), (335, 15, 1412, 1411), (15, 587, 1413, 1412), (587, 916, 1414, 1413), (916, 773, 1415, 1414), (773, 917, 1416, 1415), (917, 438, 1417, 1416), (438, 913, 1400, 1417), (755, 228, 1419, 1418), (228, 812, 1420, 1419), (812, 308, 1421, 1420), (308, 811, 1422, 1421), (811, 155, 1423, 1422), (155, 531, 1424, 1423), (531, 887, 1425, 1424), (887, 813, 1426, 1425), (813, 886, 1427, 1426), (886, 443, 1428, 1427), (443, 929, 1429, 1428), (929, 757, 1430, 1429), (757, 928, 1431, 1430), (928, 532, 1432, 1431), (532, 156, 1433, 1432), (156, 756, 1434, 1433), (756, 294, 1435, 1434), (294, 755, 1418, 1435), (885, 814, 1437, 1436), (814, 1055, 1438, 1437), (1055, 369, 1439, 1438), (369, 155, 1440, 1439), (155, 811, 1441, 1440), (811, 308, 1442, 1441), (308, 812, 1443, 1442), (812, 228, 1444, 1443), (228, 755, 1445, 1444), (755, 294, 1446, 1445), (294, 756, 1447, 1446), (756, 156, 1448, 1447), (156, 370, 1449, 1448), (370, 927, 1450, 1449), (927, 758, 1451, 1450), (758, 1042, 1452, 1451), (1042, 605, 1453, 1452), (605, 885, 1436, 1453), (440, 86, 1455, 1454), (86, 423, 1456, 1455), (423, 1044, 1457, 1456), (1044, 766, 1458, 1457), (766, 921, 1459, 1458), (921, 604, 1460, 1459), (604, 1043, 1461, 1460), (1043, 762, 1462, 1461), (762, 924, 1463, 1462), (924, 424, 1464, 1463), (424, 87, 1465, 1464), (87, 603, 1466, 1465), (603, 226, 1467, 1466), (226, 441, 1468, 1467), (441, 95, 1469, 1468), (95, 602, 1470, 1469), (602, 225, 1471, 1470), (225, 440, 1454, 1471), (445, 96, 1473, 1472), (96, 608, 1474, 1473), (608, 1040, 1475, 1474), (1040, 750, 1476, 1475), (750, 933, 1477, 1476), (933, 423, 1478, 1477), (423, 86, 1479, 1478), (86, 607, 1480, 1479), (607, 230, 1481, 1480), (230, 445, 1472, 1481), (747, 231, 1483, 1482), (231, 446, 1484, 1483), (446, 935, 1485, 1484), (935, 749, 1486, 1485), (749, 934, 1487, 1486), (934, 585, 1488, 1487), (585, 209, 1489, 1488), (209, 748, 1490, 1489), (748, 292, 1491, 1490), (292, 747, 1482, 1491), (934, 749, 1493, 1492), (749, 935, 1494, 1493), (935, 446, 1495, 1494), (446, 51, 1496, 1495), (51, 495, 1497, 1496), (495, 119, 1498, 1497), (119, 333, 1499, 1498), (333, 13, 1500, 1499), (13, 585, 1501, 1500), (585, 934, 1492, 1501), (930, 754, 1503, 1502), (754, 1041, 1504, 1503), (1041, 422, 1505, 1504), (422, 208, 1506, 1505), (208, 751, 1507, 1506), (751, 293, 1508, 1507), (293, 752, 1509, 1508), (752, 231, 1510, 1509), (231, 608, 1511, 1510), (608, 930, 1502, 1511), (931, 753, 1513, 1512), (753, 932, 1514, 1513), (932, 584, 1515, 1514), (584, 12, 1516, 1515), (12, 550, 1517, 1516), (550, 174, 1518, 1517), (174, 388, 1519, 1518), (388, 51, 1520, 1519), (51, 446, 1521, 1520), (446, 931, 1512, 1521), (350, 31, 1523, 1522), (31, 368, 1524, 1523), (368, 1056, 1525, 1524), (1056, 818, 1526, 1525), (818, 882, 1527, 1526), (882, 609, 1528, 1527), (609, 67, 1529, 1528), (67, 512, 1530, 1529), (512, 136, 1531, 1530), (136, 350, 1522, 1531), (351, 32, 1533, 1532), (32, 369, 1534, 1533), (369, 1055, 1535, 1534), (1055, 814, 1536, 1535), (814, 885, 1537, 1536), (885, 605, 1538, 1537), (605, 1042, 1539, 1538), (1042, 758, 1540, 1539), (758, 927, 1541, 1540), (927, 370, 1542, 1541), (370, 33, 1543, 1542), (33, 567, 1544, 1543), (567, 191, 1545, 1544), (191, 405, 1546, 1545), (405, 68, 1547, 1546), (68, 513, 1548, 1547), (513, 137, 1549, 1548), (137, 351, 1532, 1549), (883, 817, 1551, 1550), (817, 884, 1552, 1551), (884, 530, 1553, 1552), (530, 85, 1554, 1553), (85, 444, 1555, 1554), (444, 229, 1556, 1555), (229, 606, 1557, 1556), (606, 96, 1558, 1557), (96, 447, 1559, 1558), (447, 883, 1550, 1559), (444, 85, 1561, 1560), (85, 422, 1562, 1561), (422, 1041, 1563, 1562), (1041, 754, 1564, 1563), (754, 930, 1565, 1564), (930, 608, 1566, 1565), (608, 96, 1567, 1566), (96, 606, 1568, 1567), (606, 229, 1569, 1568), (229, 444, 1560, 1569), (815, 154, 1571, 1570), (154, 530, 1572, 1571), (530, 884, 1573, 1572), (884, 817, 1574, 1573), (817, 883, 1575, 1574), (883, 447, 1576, 1575), (447, 232, 1577, 1576), (232, 816, 1578, 1577), (816, 309, 1579, 1578), (309, 815, 1570, 1579), (751, 208, 1581, 1580), (208, 584, 1582, 1581), (584, 932, 1583, 1582), (932, 753, 1584, 1583), (753, 931, 1585, 1584), (931, 446, 1586, 1585), (446, 231, 1587, 1586), (231, 752, 1588, 1587), (752, 293, 1589, 1588), (293, 751, 1580, 1589), (933, 750, 1591, 1590), (750, 1040, 1592, 1591), (1040, 608, 1593, 1592), (608, 231, 1594, 1593), (231, 747, 1595, 1594), (747, 292, 1596, 1595), (292, 748, 1597, 1596), (748, 209, 1598, 1597), (209, 423, 1599, 1598), (423, 933, 1590, 1599), (936, 746, 1601, 1600), (746, 1039, 1602, 1601), (1039, 609, 1603, 1602), (609, 232, 1604, 1603), (232, 743, 1605, 1604), (743, 291, 1606, 1605), (291, 744, 1607, 1606), (744, 155, 1608, 1607), (155, 369, 1609, 1608), (369, 936, 1600, 1609), (1090, 11, 549, 173, 387, 50, 494, 118, 332, 12, 584, 208, 422, 85, 530, 154, 368, 31, 565, 189, 403, 66, 511, 135, 349, 30, 1158, 1155, 1154, 1123, 1122, 1091), (362, 305, 1611, 1610), (1050, 148, 1658, 1659), (904, 279, 1678, 1624), (279, 1049, 1661, 1678), (696, 904, 1624, 1627), (302, 362, 1610, 1618), (972, 896, 1620, 1619), (698, 1050, 1659, 1665), (148, 302, 1618, 1658), (896, 696, 1627, 1620), (305, 972, 1619, 1611), (1049, 698, 1665, 1661), (783, 246, 1691, 1636), (1615, 1614, 1624, 1678), (246, 219, 1670, 1691), (1614, 1617, 1627, 1624), (697, 782, 1676, 1629), (1617, 902, 1630, 1627), (782, 1615, 1678, 1676), (973, 92, 1632, 1631), (92, 623, 1642, 1632), (902, 973, 1631, 1630), (219, 697, 1629, 1670), (623, 783, 1636, 1642), (700, 218, 1647, 1646), (1623, 1622, 1636, 1691), (218, 280, 1704, 1647), (280, 789, 1682, 1704), (789, 702, 1640, 1682), (702, 220, 1690, 1640), (1633, 215, 1643, 1642), (220, 1623, 1691, 1690), (1644, 1051, 1645, 969), (1051, 700, 1646, 1645), (215, 1644, 969, 1643), (1622, 1633, 1642, 1636), (1635, 1634, 1646, 1647), (1638, 1635, 1647, 1704), (149, 910, 1696, 1858), (363, 903, 1842, 1843), (701, 892, 1702, 1703), (892, 1638, 1704, 1702), (1634, 800, 1655, 1646), (970, 801, 1657, 1656), (903, 149, 1858, 1842), (801, 363, 1843, 1657), (800, 970, 1656, 1655), (910, 701, 1703, 1696), (1612, 1613, 1659, 1658), (301, 1612, 1658, 1660), (1616, 1625, 1678, 1661), (779, 695, 1675, 1674), (1613, 1621, 1665, 1659), (431, 524, 1666, 1667), (524, 301, 1660, 1666), (591, 1027, 1668, 1669), (1625, 779, 1674, 1678), (695, 591, 1669, 1675), (1027, 431, 1667, 1668), (1621, 1616, 1661, 1665), (1626, 1637, 1691, 1670), (300, 461, 1684, 1686), (1664, 1663, 1674, 1675), (1628, 1677, 1629, 1676), (1637, 300, 1686, 1691), (1663, 1662, 1678, 1674), (1662, 1628, 1676, 1678), (799, 1664, 1675, 1679), (900, 974, 1680, 1681), (1677, 1626, 1670, 1629), (461, 900, 1681, 1684), (974, 799, 1679, 1680), (1639, 1648, 1704, 1682), (1052, 1673, 1684, 1685), (1673, 1672, 1686, 1684), (1687, 1639, 1682, 1640), (217, 699, 1701, 1700), (1641, 1687, 1640, 1690), (1672, 1671, 1691, 1686), (794, 1028, 1692, 1693), (1671, 1641, 1690, 1691), (1648, 217, 1700, 1704), (699, 794, 1693, 1701), (1028, 1052, 1685, 1692), (1650, 906, 1857, 1858), (1649, 1650, 1858, 1696), (429, 971, 1697, 1698), (906, 525, 1864, 1857), (1689, 1688, 1700, 1701), (1653, 1654, 1703, 1702), (1683, 1653, 1702, 1704), (793, 1689, 1701, 1705), (1688, 1683, 1704, 1700), (525, 429, 1698, 1864), (971, 793, 1705, 1697), (1654, 1649, 1696, 1703), (907, 79, 1707, 1706), (595, 248, 1741, 1708), (625, 595, 1708, 1710), (435, 625, 1710, 1711), (806, 416, 1723, 1726), (804, 832, 1747, 1736), (832, 803, 1728, 1747), (870, 806, 1726, 1717), (248, 804, 1736, 1741), (79, 435, 1711, 1707), (416, 907, 1706, 1723), (803, 870, 1717, 1728), (202, 93, 1719, 1718), (781, 313, 1745, 1744), (313, 905, 1722, 1745), (93, 1712, 1723, 1719), (893, 202, 1718, 1724), (1715, 781, 1744, 1747), (1712, 1713, 1726, 1723), (834, 893, 1724, 1727), (1716, 1715, 1747, 1728), (1713, 1729, 1717, 1726), (905, 834, 1727, 1722), (1729, 1716, 1728, 1717), (908, 100, 1756, 1730), (787, 463, 1733, 1732), (790, 622, 1775, 1759), (100, 790, 1759, 1756), (1725, 1714, 1736, 1747), (622, 797, 1750, 1775), (871, 796, 1752, 1740), (796, 1725, 1747, 1752), (1714, 1709, 1741, 1736), (1709, 787, 1732, 1741), (797, 871, 1740, 1750), (463, 908, 1730, 1733), (434, 245, 1767, 1766), (1721, 1720, 1744, 1745), (245, 780, 1746, 1767), (1720, 1737, 1747, 1744), (833, 597, 1748, 1749), (1738, 1735, 1775, 1750), (1739, 1753, 1740, 1752), (1735, 434, 1766, 1775), (1737, 1739, 1752, 1747), (597, 1721, 1745, 1748), (1753, 1738, 1750, 1740), (780, 833, 1749, 1746), (786, 247, 1781, 1754), (1731, 594, 1757, 1756), (247, 1048, 1782, 1781), (1751, 1734, 1759, 1775), (594, 624, 1761, 1757), (1048, 704, 1800, 1782), (1734, 1731, 1756, 1759), (897, 966, 1763, 1774), (704, 897, 1774, 1800), (966, 430, 1777, 1763), (624, 786, 1754, 1761), (430, 1751, 1775, 1777), (1743, 1742, 1766, 1767), (788, 281, 1791, 1790), (281, 433, 1770, 1791), (805, 1743, 1767, 1771), (433, 706, 1772, 1770), (706, 805, 1771, 1772), (1773, 1764, 1774, 1763), (1742, 1760, 1775, 1766), (1764, 1762, 1800, 1774), (1765, 1773, 1763, 1777), (1762, 788, 1790, 1800), (1760, 1765, 1777, 1775), (80, 785, 1778, 1779), (784, 80, 1779, 1780), (1758, 1755, 1781, 1782), (592, 967, 1783, 1797), (909, 462, 1786, 1785), (785, 417, 1795, 1778), (1776, 1758, 1782, 1800), (1755, 909, 1785, 1781), (895, 1776, 1800, 1801), (417, 592, 1797, 1795), (967, 895, 1801, 1783), (462, 784, 1780, 1786), (1769, 1768, 1790, 1791), (203, 596, 1792, 1793), (1787, 911, 1794, 1795), (1796, 1784, 1797, 1783), (705, 432, 1798, 1799), (432, 1769, 1791, 1798), (911, 203, 1793, 1794), (1788, 1789, 1801, 1800), (1784, 1787, 1795, 1797), (1789, 1796, 1783, 1801), (596, 705, 1799, 1792), (1768, 1788, 1800, 1790), (578, 1060, 831, 872, 1749, 1748, 1745, 1722, 1727, 1724, 1718), (1793, 1792, 1799, 1798, 1791, 703, 968, 579), (1802, 1807, 1806, 1805, 1804, 1810, 1808, 1809, 1811, 1812, 1803), (1770, 1772, 1807, 1802), (460, 1822, 1029, 1811, 1809), (1771, 1767, 1805, 1806), (872, 1819, 460, 1809, 1808), (1749, 872, 1808, 1810), (1772, 1771, 1806, 1807), (703, 1791, 1803, 1812), (1029, 1821, 703, 1812, 1811), (1791, 1770, 1802, 1803), (1746, 1749, 1810, 1804), (1060, 578, 5, 543, 167, 381, 1818, 872, 831), (1818, 381, 1827, 1829), (488, 1815, 1823, 1821, 1029, 1822, 1825, 1817), (1831, 1830, 1834, 1820, 1814, 1826), (381, 1813, 1828, 1827), (1821, 1823, 1834, 1830), (872, 1818, 1829, 1832), (44, 1817, 1825, 1822, 460, 1819, 1824, 1813), (703, 1821, 1830, 1831), (1816, 703, 1831, 1826), (1823, 1815, 1820, 1834), (968, 703, 1816, 112, 326, 6, 579), (621, 244, 1871, 1847), (827, 1695, 1858, 1859), (828, 312, 1861, 1860), (1651, 1652, 1843, 1842), (312, 827, 1859, 1861), (244, 828, 1860, 1871), (1845, 873, 1844, 830), (873, 621, 1847, 1844), (1695, 1651, 1842, 1858), (1652, 1059, 1846, 1843), (1059, 1845, 830, 1846), (1837, 1836, 1847, 1871), (707, 1837, 1871, 1870), (708, 282, 1873, 1872), (364, 150, 1869, 1853), (282, 707, 1870, 1873), (150, 708, 1872, 1869), (1855, 963, 1854, 710), (963, 364, 1853, 1854), (1836, 1030, 1856, 1847), (1030, 1855, 710, 1856), (1694, 1839, 1858, 1857), (1839, 1838, 1859, 1858), (1841, 1840, 1860, 1861), (1848, 459, 1874, 1871), (1699, 1694, 1857, 1864), (1838, 1841, 1861, 1859), (1840, 1848, 1871, 1860), (874, 1866, 829, 1865), (459, 874, 1865, 1874), (875, 1699, 1864, 1867), (1866, 875, 1867, 829), (1852, 526, 1868, 1869), (1862, 1849, 1870, 1871), (1851, 1850, 1872, 1873), (1863, 1862, 1871, 1874), (1849, 1851, 1873, 1870), (1850, 1852, 1869, 1872), (964, 1876, 709, 1875), (526, 964, 1875, 1868), (965, 1863, 1874, 1877), (1876, 965, 1877, 709)])
me_areas_building_006.use_remesh_fix_poles = True
me_areas_building_006.use_remesh_preserve_attributes = False
me_areas_building_006.update()

# ---- objects
ob_b = bpy.data.objects.new('B', me_areas_building_006)

# ---- transforms, parenting, visibility, modifiers, constraints
ob_b.location = (3.634e-06, 2.124e-06, 7.027e-07)
ob_b.rotation_euler = (0.0, 0.0, 0.1396)
ob_b.scale = (1.0, 1.0, 2.0)
_vg = ob_b.vertex_groups.new(name='Name:C동')
_vg = ob_b.vertex_groups.new(name='Name:D동')
_vg = ob_b.vertex_groups.new(name='Name:F동')
_vg = ob_b.vertex_groups.new(name='Name:G동')
_vg = ob_b.vertex_groups.new(name='Name:늘빛관')
_vg = ob_b.vertex_groups.new(name='Name:다인(A동식당)')
_vg = ob_b.vertex_groups.new(name='Name:바텍')
_vg = ob_b.vertex_groups.new(name='Name:백인제기념도서관')
_vg = ob_b.vertex_groups.new(name='Name:약학동')
_vg = ob_b.vertex_groups.new(name='Name:의생명프라임공학관(J동)')
_vg = ob_b.vertex_groups.new(name='Name:인당관(본관)')
_vg = ob_b.vertex_groups.new(name='Name:인제대학교 박물관')
_vg = ob_b.vertex_groups.new(name='Name:잉글리쉬타운')
_vg = ob_b.vertex_groups.new(name='Name:정산재(고시원)')
_vg = ob_b.vertex_groups.new(name='Name:체대기숙사')
_vg = ob_b.vertex_groups.new(name='Name:체육학과동')
_vg = ob_b.vertex_groups.new(name='Name:하연관(A동)')
_vg = ob_b.vertex_groups.new(name='Name:학군단')

# ---- collection membership
col_collection.objects.link(ob_b)

# ---- scene / render settings (as saved in the file)
scene.frame_start = 1; scene.frame_end = 250; scene.frame_set(0)
scene.render.engine = 'BLENDER_EEVEE_NEXT'
scene.cycles.sampling_pattern = 'TABULATED_SOBOL'
scene.cycles.use_light_tree = False
scene.view_settings.view_transform = 'Filmic'
bpy.context.view_layer.update()

# ---- added for rendering (the .blend has no active camera and no usable light): camera, sun
cam_auto = bpy.data.cameras.new('AutoCamera')
cam_auto.lens = 50.0
cam_auto.sensor_width = 36.0
cam_auto.clip_end = 2151.04
ob_auto_camera = bpy.data.objects.new('AutoCamera', cam_auto)
scene.collection.objects.link(ob_auto_camera)
ob_auto_camera.location = (124.203, -158.263, 98.0533)
ob_auto_camera.rotation_euler = (1.09748, -7.21219e-08, 0.694738)
scene.camera = ob_auto_camera
light_auto_sun = bpy.data.lights.new('AutoSun', 'SUN')
light_auto_sun.energy = 3.0
light_auto_sun.angle = 0.0523599
ob_auto_sun = bpy.data.objects.new('AutoSun', light_auto_sun)
scene.collection.objects.link(ob_auto_sun)
ob_auto_sun.rotation_euler = (0.872665, 0.174533, 0.523599)
bpy.context.view_layer.update()
